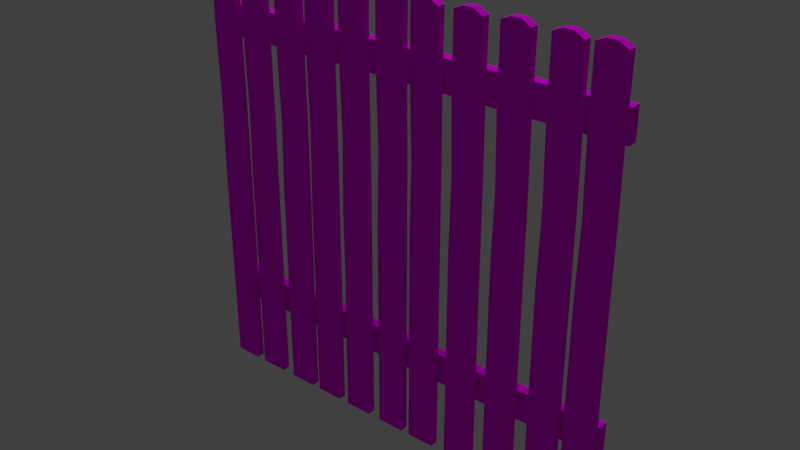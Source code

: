 # Source: Fence.blend  (saved by Blender 2.78.0; exported with 4.5.12 LTS)
import bpy
from mathutils import Matrix  # noqa: F401  (used for matrix-valued properties, if any)

bpy.ops.wm.read_factory_settings(use_empty=True)
scene = bpy.context.scene
scene.name = 'Scene'

# ---- collections
col_collection_1 = bpy.data.collections.new('Collection 1'); scene.collection.children.link(col_collection_1)

# ---- images (referenced by path relative to the original .blend; pixels are not part of the script)
import os
ASSET_DIR = os.environ.get("B2B_ASSET_DIR", "")  # directory of the original .blend (textures are referenced by path, not embedded)
HERE = os.path.dirname(os.path.abspath(__file__))  # packed textures are extracted next to this script under _unpacked/

def load_image(name, relpath, width, height, colorspace="sRGB"):
    """Load a texture the original file referenced (path relative to the .blend, or extracted next to this script)."""
    p = next((c for c in (os.path.join(HERE, relpath), os.path.join(ASSET_DIR, relpath)) if relpath and os.path.exists(c)), "")
    if p:
        img = bpy.data.images.load(p, check_existing=True)
        img.name = name
    else:  # same state as the original file: an image datablock whose file is absent (Cycles renders it pink)
        img = bpy.data.images.new(name, width, height)
        img.source = "FILE"
        img.filepath = "//" + (relpath or name)
    img.colorspace_settings.name = colorspace
    return img
img_texturescom_woodplanksclean0103_1_s_jpg = load_image('TexturesCom_WoodPlanksClean0103_1_S.jpg', 'TexturesCom_WoodPlanksClean0103_1_S.jpg', 1024, 1024, 'sRGB')

# ---- materials (node trees are filled in below, after node groups)
mat_wood_plank = bpy.data.materials.new('Wood Plank')
mat_wood_plank.alpha_threshold = 0.0
mat_wood_plank.roughness = 0.5

# ---- material node trees
mat_wood_plank.use_nodes = True; mat_wood_plank.node_tree.nodes.clear()
_N = mat_wood_plank.node_tree.nodes; _L = mat_wood_plank.node_tree.links
n0 = _N.new('ShaderNodeOutputMaterial'); n0.name = 'Material Output'; n0.location = (300, 300)
n1 = _N.new('ShaderNodeBsdfDiffuse'); n1.name = 'Diffuse BSDF'; n1.location = (10, 300)
n2 = _N.new('ShaderNodeTexImage'); n2.name = 'Image Texture'; n2.location = (-322, 340)
n2.width = 140
n2.image = img_texturescom_woodplanksclean0103_1_s_jpg
_L.new(n1.outputs[0], n0.inputs[0])
_L.new(n2.outputs[0], n1.inputs[0])
n0.is_active_output = True

# ---- world
world_world = bpy.data.worlds.new('World'); scene.world = world_world
world_world.color = (0.05088, 0.05088, 0.05088)
world_world.use_sun_shadow = False
world_world.sun_shadow_jitter_overblur = 0.0
world_world.cycles.sampling_method = 'MANUAL'

# ---- lights
light_hemi = bpy.data.lights.new('Hemi', 'SUN')
light_hemi.transmission_factor = 0.0
light_hemi.angle = 0.1993
light_hemi.energy = 1.0
light_hemi.shadow_buffer_clip_start = 0.5
light_hemi.shadow_soft_size = 0.1
light_hemi.shadow_cascade_max_distance = 1000.0

# ---- meshes
me_cube_012 = bpy.data.meshes.new('Cube.012')
me_cube_012.from_pydata([(-2.003, 0.03546, 0.2825), (-2.003, 0.03546, 0.424), (-2.003, 0.08236, 0.2825), (-2.003, 0.08236, 0.424), (-0.003097, 0.03546, 0.2825), (-0.003097, 0.03546, 0.424), (-0.003097, 0.08236, 0.2825), (-0.003097, 0.08236, 0.424), (-2.005, -0.02217, -0.02176), (-2.005, -0.02217, 1.96), (-2.005, 0.01573, -0.02176), (-2.005, 0.01573, 1.96), (-1.875, -0.02217, -0.02176), (-1.875, -0.02217, 1.954), (-1.875, 0.01573, -0.02176), (-1.875, 0.01573, 1.954), (-1.919, 0.01573, -0.02176), (-1.962, 0.01573, -0.02176), (-1.962, 0.01573, 1.978), (-1.919, 0.01573, 1.978), (-1.962, -0.02217, -0.02176), (-1.919, -0.02217, -0.02176), (-1.919, -0.02217, 1.978), (-1.962, -0.02217, 1.978), (-2.005, -0.02217, 0.3086), (-2.005, -0.02217, 0.6389), (-2.005, -0.02217, 0.9693), (-1.998, -0.02217, 1.3), (-2.005, -0.02217, 1.63), (-2.005, 0.01573, 1.63), (-1.998, 0.01573, 1.3), (-2.005, 0.01573, 0.9693), (-2.005, 0.01573, 0.6389), (-2.005, 0.01573, 0.3086), (-1.878, 0.01573, 1.625), (-1.875, 0.01573, 1.296), (-1.875, 0.01573, 0.9663), (-1.875, 0.01573, 0.6369), (-1.875, 0.01573, 0.3076), (-1.867, -0.02217, 1.625), (-1.875, -0.02217, 1.296), (-1.875, -0.02217, 0.9663), (-1.875, -0.02217, 0.6369), (-1.875, -0.02217, 0.3076), (-1.919, -0.02217, 1.645), (-1.919, -0.02217, 1.312), (-1.913, -0.02217, 0.989), (-1.919, -0.02217, 0.6449), (-1.919, -0.02217, 0.3116), (-1.962, -0.02217, 1.645), (-1.962, -0.02217, 1.312), (-1.962, -0.02217, 0.9782), (-1.962, -0.02217, 0.6449), (-1.962, -0.02217, 0.3116), (-1.962, 0.01573, 1.645), (-1.962, 0.01573, 1.312), (-1.962, 0.01573, 0.9782), (-1.962, 0.01573, 0.6449), (-1.962, 0.01573, 0.3116), (-1.919, 0.01573, 1.645), (-1.919, 0.01573, 1.312), (-1.919, 0.01573, 0.9782), (-1.919, 0.01573, 0.6449), (-1.919, 0.01573, 0.3116), (-1.828, -0.02217, -0.02176), (-1.828, -0.02217, 1.96), (-1.828, 0.01573, -0.02176), (-1.828, 0.01573, 1.96), (-1.698, -0.02217, -0.02176), (-1.698, -0.02217, 1.954), (-1.698, 0.01573, -0.02176), (-1.698, 0.01573, 1.954), (-1.742, 0.01573, -0.02176), (-1.785, 0.01573, -0.02176), (-1.785, 0.01573, 1.978), (-1.742, 0.01573, 1.978), (-1.785, -0.02217, -0.02176), (-1.742, -0.02217, -0.02176), (-1.742, -0.02217, 1.978), (-1.785, -0.02217, 1.978), (-1.828, -0.02217, 0.3086), (-1.828, -0.02217, 0.6389), (-1.828, -0.02217, 0.9693), (-1.821, -0.02217, 1.3), (-1.828, -0.02217, 1.63), (-1.828, 0.01573, 1.63), (-1.821, 0.01573, 1.3), (-1.828, 0.01573, 0.9693), (-1.828, 0.01573, 0.6389), (-1.828, 0.01573, 0.3086), (-1.701, 0.01573, 1.625), (-1.698, 0.01573, 1.296), (-1.698, 0.01573, 0.9663), (-1.698, 0.01573, 0.6369), (-1.698, 0.01573, 0.3076), (-1.701, -0.02217, 1.625), (-1.698, -0.02217, 1.296), (-1.698, -0.02217, 0.9663), (-1.698, -0.02217, 0.6369), (-1.698, -0.02217, 0.3076), (-1.742, -0.02217, 1.645), (-1.742, -0.02217, 1.312), (-1.742, -0.02217, 0.9782), (-1.742, -0.02217, 0.6449), (-1.742, -0.02217, 0.3116), (-1.785, -0.02217, 1.645), (-1.785, -0.02217, 1.312), (-1.785, -0.02217, 0.9782), (-1.785, -0.02217, 0.6449), (-1.785, -0.02217, 0.3116), (-1.785, 0.01573, 1.645), (-1.785, 0.01573, 1.312), (-1.785, 0.01573, 0.9782), (-1.785, 0.01573, 0.6449), (-1.785, 0.01573, 0.3116), (-1.742, 0.01573, 1.645), (-1.742, 0.01573, 1.312), (-1.742, 0.01573, 0.9782), (-1.742, 0.01573, 0.6449), (-1.742, 0.01573, 0.3116), (-1.63, -0.02217, -0.02176), (-1.63, -0.02217, 1.96), (-1.63, 0.01573, -0.02176), (-1.63, 0.01573, 1.96), (-1.5, -0.02217, -0.02176), (-1.5, -0.02217, 1.954), (-1.5, 0.01573, -0.02176), (-1.5, 0.01573, 1.954), (-1.543, 0.01573, -0.02176), (-1.587, 0.01573, -0.02176), (-1.587, 0.01573, 1.978), (-1.543, 0.01573, 1.978), (-1.587, -0.02217, -0.02176), (-1.543, -0.02217, -0.02176), (-1.543, -0.02217, 1.978), (-1.587, -0.02217, 1.978), (-1.63, -0.02217, 0.3086), (-1.63, -0.02217, 0.6389), (-1.63, -0.02217, 0.9693), (-1.622, -0.02217, 1.3), (-1.63, -0.02217, 1.63), (-1.63, 0.01573, 1.63), (-1.622, 0.01573, 1.3), (-1.63, 0.01573, 0.9693), (-1.63, 0.01573, 0.6389), (-1.63, 0.01573, 0.3086), (-1.503, 0.01573, 1.625), (-1.5, 0.01573, 1.296), (-1.5, 0.01573, 0.9663), (-1.5, 0.01573, 0.6369), (-1.5, 0.01573, 0.3076), (-1.503, -0.02217, 1.625), (-1.5, -0.02217, 1.296), (-1.5, -0.02217, 0.9663), (-1.5, -0.02217, 0.6369), (-1.5, -0.02217, 0.3076), (-1.543, -0.02217, 1.645), (-1.543, -0.02217, 1.312), (-1.543, -0.02217, 0.9782), (-1.543, -0.02217, 0.6449), (-1.543, -0.02217, 0.3116), (-1.587, -0.02217, 1.645), (-1.587, -0.02217, 1.312), (-1.587, -0.02217, 0.9782), (-1.587, -0.02217, 0.6449), (-1.587, -0.02217, 0.3116), (-1.587, 0.01573, 1.645), (-1.587, 0.01573, 1.312), (-1.587, 0.01573, 0.9782), (-1.587, 0.01573, 0.6449), (-1.587, 0.01573, 0.3116), (-1.543, 0.01573, 1.645), (-1.543, 0.01573, 1.312), (-1.543, 0.01573, 0.9782), (-1.543, 0.01573, 0.6449), (-1.543, 0.01573, 0.3116), (-1.458, -0.02217, -0.02176), (-1.458, -0.02217, 1.96), (-1.458, 0.01573, -0.02176), (-1.458, 0.01573, 1.96), (-1.328, -0.02217, -0.02176), (-1.328, -0.02217, 1.954), (-1.328, 0.01573, -0.02176), (-1.328, 0.01573, 1.954), (-1.372, 0.01573, -0.02176), (-1.415, 0.01573, -0.02176), (-1.415, 0.01573, 1.978), (-1.372, 0.01573, 1.978), (-1.415, -0.02217, -0.02176), (-1.372, -0.02217, -0.02176), (-1.372, -0.02217, 1.978), (-1.415, -0.02217, 1.978), (-1.458, -0.02217, 0.3086), (-1.458, -0.02217, 0.6389), (-1.458, -0.02217, 0.9693), (-1.451, -0.02217, 1.3), (-1.458, -0.02217, 1.63), (-1.458, 0.01573, 1.63), (-1.451, 0.01573, 1.3), (-1.458, 0.01573, 0.9693), (-1.458, 0.01573, 0.6389), (-1.458, 0.01573, 0.3086), (-1.331, 0.01573, 1.625), (-1.328, 0.01573, 1.296), (-1.328, 0.01573, 0.9663), (-1.328, 0.01573, 0.6369), (-1.328, 0.01573, 0.3076), (-1.331, -0.02217, 1.625), (-1.328, -0.02217, 1.296), (-1.328, -0.02217, 0.9663), (-1.328, -0.02217, 0.6369), (-1.328, -0.02217, 0.3076), (-1.372, -0.02217, 1.645), (-1.372, -0.02217, 1.312), (-1.372, -0.02217, 0.9782), (-1.372, -0.02217, 0.6449), (-1.372, -0.02217, 0.3116), (-1.415, -0.02217, 1.645), (-1.415, -0.02217, 1.312), (-1.415, -0.02217, 0.9782), (-1.415, -0.02217, 0.6449), (-1.415, -0.02217, 0.3116), (-1.415, 0.01573, 1.645), (-1.415, 0.01573, 1.312), (-1.415, 0.01573, 0.9782), (-1.415, 0.01573, 0.6449), (-1.415, 0.01573, 0.3116), (-1.372, 0.01573, 1.645), (-1.372, 0.01573, 1.312), (-1.372, 0.01573, 0.9782), (-1.372, 0.01573, 0.6449), (-1.372, 0.01573, 0.3116), (-1.276, -0.02217, -0.02176), (-1.276, -0.02217, 1.96), (-1.276, 0.01573, -0.02176), (-1.276, 0.01573, 1.96), (-1.146, -0.02217, -0.02176), (-1.146, -0.02217, 1.954), (-1.146, 0.01573, -0.02176), (-1.146, 0.01573, 1.954), (-1.189, 0.01573, -0.02176), (-1.233, 0.01573, -0.02176), (-1.233, 0.01573, 1.978), (-1.189, 0.01573, 1.978), (-1.233, -0.02217, -0.02176), (-1.189, -0.02217, -0.02176), (-1.189, -0.02217, 1.978), (-1.233, -0.02217, 1.978), (-1.276, -0.02217, 0.3086), (-1.272, -0.02217, 0.6391), (-1.276, -0.02217, 0.9693), (-1.268, -0.02217, 1.3), (-1.276, -0.02217, 1.63), (-1.276, 0.01573, 1.63), (-1.268, 0.01573, 1.3), (-1.276, 0.01573, 0.9693), (-1.276, 0.01573, 0.6389), (-1.276, 0.01573, 0.3086), (-1.149, 0.01573, 1.625), (-1.146, 0.01573, 1.296), (-1.146, 0.01573, 0.9663), (-1.146, 0.01573, 0.6369), (-1.146, 0.01573, 0.3076), (-1.149, -0.02217, 1.625), (-1.146, -0.02217, 1.296), (-1.146, -0.02217, 0.9663), (-1.15, -0.02217, 0.6372), (-1.146, -0.02217, 0.3076), (-1.189, -0.02217, 1.645), (-1.189, -0.02217, 1.312), (-1.189, -0.02217, 0.9782), (-1.191, -0.02217, 0.6447), (-1.189, -0.02217, 0.3116), (-1.233, -0.02217, 1.645), (-1.233, -0.02217, 1.312), (-1.233, -0.02217, 0.9782), (-1.231, -0.02217, 0.6447), (-1.233, -0.02217, 0.3116), (-1.233, 0.01573, 1.645), (-1.233, 0.01573, 1.312), (-1.233, 0.01573, 0.9782), (-1.233, 0.01573, 0.6449), (-1.233, 0.01573, 0.3116), (-1.189, 0.01573, 1.645), (-1.189, 0.01573, 1.312), (-1.189, 0.01573, 0.9782), (-1.189, 0.01573, 0.6449), (-1.189, 0.01573, 0.3116), (-1.083, -0.02217, -0.02176), (-1.083, -0.02217, 1.96), (-1.083, 0.01573, -0.02176), (-1.083, 0.01573, 1.96), (-0.9531, -0.02217, -0.02176), (-0.9531, -0.02217, 1.954), (-0.9531, 0.01573, -0.02176), (-0.9531, 0.01573, 1.954), (-0.9965, 0.01573, -0.02176), (-1.04, 0.01573, -0.02176), (-1.04, 0.01573, 1.978), (-0.9965, 0.01573, 1.978), (-1.04, -0.02217, -0.02176), (-0.9965, -0.02217, -0.02176), (-0.9965, -0.02217, 1.978), (-1.04, -0.02217, 1.978), (-1.083, -0.02217, 0.3086), (-1.083, -0.02217, 0.6389), (-1.083, -0.02217, 0.9693), (-1.075, -0.02217, 1.3), (-1.083, -0.02217, 1.63), (-1.083, 0.01573, 1.63), (-1.075, 0.01573, 1.3), (-1.083, 0.01573, 0.9693), (-1.083, 0.01573, 0.6389), (-1.083, 0.01573, 0.3086), (-0.9557, 0.01573, 1.625), (-0.9531, 0.01573, 1.296), (-0.9531, 0.01573, 0.9663), (-0.9531, 0.01573, 0.6369), (-0.9531, 0.01573, 0.3076), (-0.9557, -0.02217, 1.625), (-0.9531, -0.02217, 1.296), (-0.9531, -0.02217, 0.9663), (-0.9531, -0.02217, 0.6369), (-0.9531, -0.02217, 0.3076), (-0.9965, -0.02217, 1.645), (-0.9965, -0.02217, 1.312), (-0.9965, -0.02217, 0.9782), (-0.9965, -0.02217, 0.6449), (-0.9965, -0.02217, 0.3116), (-1.04, -0.02217, 1.645), (-1.04, -0.02217, 1.312), (-1.04, -0.02217, 0.9782), (-1.04, -0.02217, 0.6449), (-1.04, -0.02217, 0.3116), (-1.04, 0.01573, 1.645), (-1.04, 0.01573, 1.312), (-1.04, 0.01573, 0.9782), (-1.04, 0.01573, 0.6449), (-1.04, 0.01573, 0.3116), (-0.9965, 0.01573, 1.645), (-0.9965, 0.01573, 1.312), (-0.9965, 0.01573, 0.9782), (-0.9965, 0.01573, 0.6449), (-0.9965, 0.01573, 0.3116), (-0.1343, -0.02217, -0.02176), (-0.1343, -0.02217, 1.96), (-0.1343, 0.01573, -0.02176), (-0.1343, 0.01573, 1.96), (-0.004249, -0.02217, -0.02176), (-0.004249, -0.02217, 1.954), (-0.004249, 0.01573, -0.02176), (-0.004249, 0.01573, 1.954), (-0.0476, 0.01573, -0.02176), (-0.09095, 0.01573, -0.02176), (-0.09095, 0.01573, 1.978), (-0.0476, 0.01573, 1.978), (-0.09095, -0.02217, -0.02176), (-0.0476, -0.02217, -0.02176), (-0.0476, -0.02217, 1.978), (-0.09095, -0.02217, 1.978), (-0.1343, -0.02217, 0.3086), (-0.1343, -0.02217, 0.6389), (-0.1343, -0.02217, 0.9693), (-0.1265, -0.02217, 1.3), (-0.1343, -0.02217, 1.63), (-0.1343, 0.01573, 1.63), (-0.1265, 0.01573, 1.3), (-0.1343, 0.01573, 0.9693), (-0.1343, 0.01573, 0.6389), (-0.1343, 0.01573, 0.3086), (-0.006835, 0.01573, 1.625), (-0.004249, 0.01573, 1.296), (-0.004249, 0.01573, 0.9663), (-0.004249, 0.01573, 0.6369), (-0.004249, 0.01573, 0.3076), (-0.006835, -0.02217, 1.625), (-0.004249, -0.02217, 1.296), (-0.004249, -0.02217, 0.9663), (-0.004249, -0.02217, 0.6369), (-0.004249, -0.02217, 0.3076), (-0.0476, -0.02217, 1.645), (-0.0476, -0.02217, 1.312), (-0.0476, -0.02217, 0.9782), (-0.0476, -0.02217, 0.6449), (-0.0476, -0.02217, 0.3116), (-0.09095, -0.02217, 1.645), (-0.09095, -0.02217, 1.312), (-0.09095, -0.02217, 0.9782), (-0.09095, -0.02217, 0.6449), (-0.09095, -0.02217, 0.3116), (-0.09095, 0.01573, 1.645), (-0.09095, 0.01573, 1.312), (-0.09095, 0.01573, 0.9782), (-0.09095, 0.01573, 0.6449), (-0.09095, 0.01573, 0.3116), (-0.0476, 0.01573, 1.645), (-0.0476, 0.01573, 1.312), (-0.0476, 0.01573, 0.9782), (-0.0476, 0.01573, 0.6449), (-0.0476, 0.01573, 0.3116), (-0.3005, -0.02217, -0.02176), (-0.3005, -0.02217, 1.96), (-0.3005, 0.01573, -0.02176), (-0.3005, 0.01573, 1.96), (-0.1704, -0.02217, -0.02176), (-0.1704, -0.02217, 1.954), (-0.1704, 0.01573, -0.02176), (-0.1704, 0.01573, 1.954), (-0.2138, 0.01573, -0.02176), (-0.2571, 0.01573, -0.02176), (-0.2571, 0.01573, 1.978), (-0.2138, 0.01573, 1.978), (-0.2571, -0.02217, -0.02176), (-0.2138, -0.02217, -0.02176), (-0.2138, -0.02217, 1.978), (-0.2571, -0.02217, 1.978), (-0.3005, -0.02217, 0.3086), (-0.3005, -0.02217, 0.6389), (-0.3005, -0.02217, 0.9693), (-0.2927, -0.02217, 1.3), (-0.3005, -0.02217, 1.63), (-0.3005, 0.01573, 1.63), (-0.2927, 0.01573, 1.3), (-0.3005, 0.01573, 0.9693), (-0.3005, 0.01573, 0.6389), (-0.3005, 0.01573, 0.3086), (-0.173, 0.01573, 1.625), (-0.1704, 0.01573, 1.296), (-0.1704, 0.01573, 0.9663), (-0.1704, 0.01573, 0.6369), (-0.1704, 0.01573, 0.3076), (-0.173, -0.02217, 1.625), (-0.1704, -0.02217, 1.296), (-0.1704, -0.02217, 0.9663), (-0.1704, -0.02217, 0.6369), (-0.1704, -0.02217, 0.3076), (-0.2138, -0.02217, 1.645), (-0.2138, -0.02217, 1.312), (-0.2138, -0.02217, 0.9782), (-0.2138, -0.02217, 0.6449), (-0.2138, -0.02217, 0.3116), (-0.2571, -0.02217, 1.645), (-0.2571, -0.02217, 1.312), (-0.2571, -0.02217, 0.9782), (-0.2571, -0.02217, 0.6449), (-0.2571, -0.02217, 0.3116), (-0.2571, 0.01573, 1.645), (-0.2571, 0.01573, 1.312), (-0.2571, 0.01573, 0.9782), (-0.2571, 0.01573, 0.6449), (-0.2571, 0.01573, 0.3116), (-0.2138, 0.01573, 1.645), (-0.2138, 0.01573, 1.312), (-0.2138, 0.01573, 0.9782), (-0.2138, 0.01573, 0.6449), (-0.2138, 0.01573, 0.3116), (-0.5096, -0.02217, -0.02176), (-0.5096, -0.02217, 1.96), (-0.5096, 0.01573, -0.02176), (-0.5096, 0.01573, 1.96), (-0.3795, -0.02217, -0.02176), (-0.3795, -0.02217, 1.954), (-0.3795, 0.01573, -0.02176), (-0.3795, 0.01573, 1.954), (-0.4229, 0.01573, -0.02176), (-0.4662, 0.01573, -0.02176), (-0.4662, 0.01573, 1.978), (-0.4229, 0.01573, 1.978), (-0.4662, -0.02217, -0.02176), (-0.4229, -0.02217, -0.02176), (-0.4229, -0.02217, 1.978), (-0.4662, -0.02217, 1.978), (-0.5096, -0.02217, 0.3086), (-0.5096, -0.02217, 0.6389), (-0.5096, -0.02217, 0.9693), (-0.5018, -0.02217, 1.3), (-0.5096, -0.02217, 1.63), (-0.5096, 0.01573, 1.63), (-0.5018, 0.01573, 1.3), (-0.5096, 0.01573, 0.9693), (-0.5096, 0.01573, 0.6389), (-0.5096, 0.01573, 0.3086), (-0.3821, 0.01573, 1.625), (-0.3795, 0.01573, 1.296), (-0.3795, 0.01573, 0.9663), (-0.3795, 0.01573, 0.6369), (-0.3795, 0.01573, 0.3076), (-0.3821, -0.02217, 1.625), (-0.3795, -0.02217, 1.296), (-0.3795, -0.02217, 0.9663), (-0.3795, -0.02217, 0.6369), (-0.3795, -0.02217, 0.3076), (-0.4229, -0.02217, 1.645), (-0.4229, -0.02217, 1.312), (-0.4229, -0.02217, 0.9782), (-0.4229, -0.02217, 0.6449), (-0.4229, -0.02217, 0.3116), (-0.4662, -0.02217, 1.645), (-0.4662, -0.02217, 1.312), (-0.4662, -0.02217, 0.9782), (-0.4662, -0.02217, 0.6449), (-0.4662, -0.02217, 0.3116), (-0.4662, 0.01573, 1.645), (-0.4662, 0.01573, 1.312), (-0.4662, 0.01573, 0.9782), (-0.4662, 0.01573, 0.6449), (-0.4662, 0.01573, 0.3116), (-0.4229, 0.01573, 1.645), (-0.4229, 0.01573, 1.312), (-0.4229, 0.01573, 0.9782), (-0.4229, 0.01573, 0.6449), (-0.4229, 0.01573, 0.3116), (-0.7133, -0.02217, -0.02176), (-0.7133, -0.02217, 1.96), (-0.7133, 0.01573, -0.02176), (-0.7133, 0.01573, 1.96), (-0.5832, -0.02217, -0.02176), (-0.5832, -0.02217, 1.954), (-0.5832, 0.01573, -0.02176), (-0.5832, 0.01573, 1.954), (-0.6266, 0.01573, -0.02176), (-0.6699, 0.01573, -0.02176), (-0.6699, 0.01573, 1.978), (-0.6266, 0.01573, 1.978), (-0.6699, -0.02217, -0.02176), (-0.6266, -0.02217, -0.02176), (-0.6266, -0.02217, 1.978), (-0.6699, -0.02217, 1.978), (-0.7133, -0.02217, 0.3086), (-0.7133, -0.02217, 0.6389), (-0.7133, -0.02217, 0.9693), (-0.7055, -0.02217, 1.3), (-0.7133, -0.02217, 1.63), (-0.7133, 0.01573, 1.63), (-0.7055, 0.01573, 1.3), (-0.7133, 0.01573, 0.9693), (-0.7133, 0.01573, 0.6389), (-0.7133, 0.01573, 0.3086), (-0.5858, 0.01573, 1.625), (-0.5832, 0.01573, 1.296), (-0.5832, 0.01573, 0.9663), (-0.5832, 0.01573, 0.6369), (-0.5832, 0.01573, 0.3076), (-0.5858, -0.02217, 1.625), (-0.5832, -0.02217, 1.296), (-0.5832, -0.02217, 0.9663), (-0.5832, -0.02217, 0.6369), (-0.5832, -0.02217, 0.3076), (-0.6266, -0.02217, 1.645), (-0.6266, -0.02217, 1.312), (-0.6266, -0.02217, 0.9782), (-0.6266, -0.02217, 0.6449), (-0.6266, -0.02217, 0.3116), (-0.6699, -0.02217, 1.645), (-0.6699, -0.02217, 1.312), (-0.6699, -0.02217, 0.9782), (-0.6699, -0.02217, 0.6449), (-0.6699, -0.02217, 0.3116), (-0.6699, 0.01573, 1.645), (-0.6699, 0.01573, 1.312), (-0.6699, 0.01573, 0.9782), (-0.6699, 0.01573, 0.6449), (-0.6699, 0.01573, 0.3116), (-0.6266, 0.01573, 1.645), (-0.6266, 0.01573, 1.312), (-0.6266, 0.01573, 0.9782), (-0.6266, 0.01573, 0.6449), (-0.6266, 0.01573, 0.3116), (-2.003, 0.03546, 1.601), (-2.003, 0.03546, 1.743), (-2.003, 0.08236, 1.601), (-2.003, 0.08236, 1.743), (-0.003097, 0.03546, 1.601), (-0.003097, 0.03546, 1.743), (-0.003097, 0.08236, 1.601), (-0.003097, 0.08236, 1.743), (-0.9116, -0.02217, -0.02176), (-0.9116, -0.02217, 1.96), (-0.9116, 0.01573, -0.02176), (-0.9116, 0.01573, 1.96), (-0.7816, -0.02217, -0.02176), (-0.7816, -0.02217, 1.954), (-0.7816, 0.01573, -0.02176), (-0.7816, 0.01573, 1.954), (-0.8249, 0.01573, -0.02176), (-0.8683, 0.01573, -0.02176), (-0.8683, 0.01573, 1.978), (-0.8249, 0.01573, 1.978), (-0.8683, -0.02217, -0.02176), (-0.8249, -0.02217, -0.02176), (-0.8249, -0.02217, 1.978), (-0.8683, -0.02217, 1.978), (-0.9116, -0.02217, 0.3086), (-0.9116, -0.02217, 0.6389), (-0.9116, -0.02217, 0.9693), (-0.9039, -0.02217, 1.3), (-0.9116, -0.02217, 1.63), (-0.9116, 0.01573, 1.63), (-0.9039, 0.01573, 1.3), (-0.9116, 0.01573, 0.9693), (-0.9116, 0.01573, 0.6389), (-0.9116, 0.01573, 0.3086), (-0.7842, 0.01573, 1.625), (-0.7816, 0.01573, 1.296), (-0.7816, 0.01573, 0.9663), (-0.7816, 0.01573, 0.6369), (-0.7816, 0.01573, 0.3076), (-0.7842, -0.02217, 1.625), (-0.7816, -0.02217, 1.296), (-0.7816, -0.02217, 0.9663), (-0.7816, -0.02217, 0.6369), (-0.7816, -0.02217, 0.3076), (-0.8249, -0.02217, 1.645), (-0.8249, -0.02217, 1.312), (-0.8249, -0.02217, 0.9782), (-0.8249, -0.02217, 0.6449), (-0.8249, -0.02217, 0.3116), (-0.8683, -0.02217, 1.645), (-0.8683, -0.02217, 1.312), (-0.8683, -0.02217, 0.9782), (-0.8683, -0.02217, 0.6449), (-0.8683, -0.02217, 0.3116), (-0.8683, 0.01573, 1.645), (-0.8683, 0.01573, 1.312), (-0.8683, 0.01573, 0.9782), (-0.8683, 0.01573, 0.6449), (-0.8683, 0.01573, 0.3116), (-0.8249, 0.01573, 1.645), (-0.8249, 0.01573, 1.312), (-0.8249, 0.01573, 0.9782), (-0.8249, 0.01573, 0.6449), (-0.8249, 0.01573, 0.3116)], [], [(0, 1, 3, 2), (2, 3, 7, 6), (6, 7, 5, 4), (4, 5, 1, 0), (2, 6, 4, 0), (7, 3, 1, 5), (28, 9, 11, 29), (59, 19, 15, 34), (34, 15, 13, 39), (49, 23, 9, 28), (16, 14, 12, 21), (18, 11, 9, 23), (15, 19, 22, 13), (19, 18, 23, 22), (10, 17, 20, 8), (17, 16, 21, 20), (39, 13, 22, 44), (44, 22, 23, 49), (29, 11, 18, 54), (54, 18, 19, 59), (17, 58, 63, 16), (58, 57, 62, 63), (57, 56, 61, 62), (56, 55, 60, 61), (55, 54, 59, 60), (10, 33, 58, 17), (33, 32, 57, 58), (32, 31, 56, 57), (31, 30, 55, 56), (30, 29, 54, 55), (21, 48, 53, 20), (48, 47, 52, 53), (47, 46, 51, 52), (46, 45, 50, 51), (45, 44, 49, 50), (12, 43, 48, 21), (43, 42, 47, 48), (42, 41, 46, 47), (41, 40, 45, 46), (40, 39, 44, 45), (20, 53, 24, 8), (53, 52, 25, 24), (52, 51, 26, 25), (51, 50, 27, 26), (50, 49, 28, 27), (14, 38, 43, 12), (38, 37, 42, 43), (37, 36, 41, 42), (36, 35, 40, 41), (35, 34, 39, 40), (16, 63, 38, 14), (63, 62, 37, 38), (62, 61, 36, 37), (61, 60, 35, 36), (60, 59, 34, 35), (8, 24, 33, 10), (24, 25, 32, 33), (25, 26, 31, 32), (26, 27, 30, 31), (27, 28, 29, 30), (84, 65, 67, 85), (115, 75, 71, 90), (90, 71, 69, 95), (105, 79, 65, 84), (72, 70, 68, 77), (74, 67, 65, 79), (71, 75, 78, 69), (75, 74, 79, 78), (66, 73, 76, 64), (73, 72, 77, 76), (95, 69, 78, 100), (100, 78, 79, 105), (85, 67, 74, 110), (110, 74, 75, 115), (73, 114, 119, 72), (114, 113, 118, 119), (113, 112, 117, 118), (112, 111, 116, 117), (111, 110, 115, 116), (66, 89, 114, 73), (89, 88, 113, 114), (88, 87, 112, 113), (87, 86, 111, 112), (86, 85, 110, 111), (77, 104, 109, 76), (104, 103, 108, 109), (103, 102, 107, 108), (102, 101, 106, 107), (101, 100, 105, 106), (68, 99, 104, 77), (99, 98, 103, 104), (98, 97, 102, 103), (97, 96, 101, 102), (96, 95, 100, 101), (76, 109, 80, 64), (109, 108, 81, 80), (108, 107, 82, 81), (107, 106, 83, 82), (106, 105, 84, 83), (70, 94, 99, 68), (94, 93, 98, 99), (93, 92, 97, 98), (92, 91, 96, 97), (91, 90, 95, 96), (72, 119, 94, 70), (119, 118, 93, 94), (118, 117, 92, 93), (117, 116, 91, 92), (116, 115, 90, 91), (64, 80, 89, 66), (80, 81, 88, 89), (81, 82, 87, 88), (82, 83, 86, 87), (83, 84, 85, 86), (140, 121, 123, 141), (171, 131, 127, 146), (146, 127, 125, 151), (161, 135, 121, 140), (128, 126, 124, 133), (130, 123, 121, 135), (127, 131, 134, 125), (131, 130, 135, 134), (122, 129, 132, 120), (129, 128, 133, 132), (151, 125, 134, 156), (156, 134, 135, 161), (141, 123, 130, 166), (166, 130, 131, 171), (129, 170, 175, 128), (170, 169, 174, 175), (169, 168, 173, 174), (168, 167, 172, 173), (167, 166, 171, 172), (122, 145, 170, 129), (145, 144, 169, 170), (144, 143, 168, 169), (143, 142, 167, 168), (142, 141, 166, 167), (133, 160, 165, 132), (160, 159, 164, 165), (159, 158, 163, 164), (158, 157, 162, 163), (157, 156, 161, 162), (124, 155, 160, 133), (155, 154, 159, 160), (154, 153, 158, 159), (153, 152, 157, 158), (152, 151, 156, 157), (132, 165, 136, 120), (165, 164, 137, 136), (164, 163, 138, 137), (163, 162, 139, 138), (162, 161, 140, 139), (126, 150, 155, 124), (150, 149, 154, 155), (149, 148, 153, 154), (148, 147, 152, 153), (147, 146, 151, 152), (128, 175, 150, 126), (175, 174, 149, 150), (174, 173, 148, 149), (173, 172, 147, 148), (172, 171, 146, 147), (120, 136, 145, 122), (136, 137, 144, 145), (137, 138, 143, 144), (138, 139, 142, 143), (139, 140, 141, 142), (196, 177, 179, 197), (227, 187, 183, 202), (202, 183, 181, 207), (217, 191, 177, 196), (184, 182, 180, 189), (186, 179, 177, 191), (183, 187, 190, 181), (187, 186, 191, 190), (178, 185, 188, 176), (185, 184, 189, 188), (207, 181, 190, 212), (212, 190, 191, 217), (197, 179, 186, 222), (222, 186, 187, 227), (185, 226, 231, 184), (226, 225, 230, 231), (225, 224, 229, 230), (224, 223, 228, 229), (223, 222, 227, 228), (178, 201, 226, 185), (201, 200, 225, 226), (200, 199, 224, 225), (199, 198, 223, 224), (198, 197, 222, 223), (189, 216, 221, 188), (216, 215, 220, 221), (215, 214, 219, 220), (214, 213, 218, 219), (213, 212, 217, 218), (180, 211, 216, 189), (211, 210, 215, 216), (210, 209, 214, 215), (209, 208, 213, 214), (208, 207, 212, 213), (188, 221, 192, 176), (221, 220, 193, 192), (220, 219, 194, 193), (219, 218, 195, 194), (218, 217, 196, 195), (182, 206, 211, 180), (206, 205, 210, 211), (205, 204, 209, 210), (204, 203, 208, 209), (203, 202, 207, 208), (184, 231, 206, 182), (231, 230, 205, 206), (230, 229, 204, 205), (229, 228, 203, 204), (228, 227, 202, 203), (176, 192, 201, 178), (192, 193, 200, 201), (193, 194, 199, 200), (194, 195, 198, 199), (195, 196, 197, 198), (252, 233, 235, 253), (283, 243, 239, 258), (258, 239, 237, 263), (273, 247, 233, 252), (240, 238, 236, 245), (242, 235, 233, 247), (239, 243, 246, 237), (243, 242, 247, 246), (234, 241, 244, 232), (241, 240, 245, 244), (263, 237, 246, 268), (268, 246, 247, 273), (253, 235, 242, 278), (278, 242, 243, 283), (241, 282, 287, 240), (282, 281, 286, 287), (281, 280, 285, 286), (280, 279, 284, 285), (279, 278, 283, 284), (234, 257, 282, 241), (257, 256, 281, 282), (256, 255, 280, 281), (255, 254, 279, 280), (254, 253, 278, 279), (245, 272, 277, 244), (272, 271, 276, 277), (271, 270, 275, 276), (270, 269, 274, 275), (269, 268, 273, 274), (236, 267, 272, 245), (267, 266, 271, 272), (266, 265, 270, 271), (265, 264, 269, 270), (264, 263, 268, 269), (244, 277, 248, 232), (277, 276, 249, 248), (276, 275, 250, 249), (275, 274, 251, 250), (274, 273, 252, 251), (238, 262, 267, 236), (262, 261, 266, 267), (261, 260, 265, 266), (260, 259, 264, 265), (259, 258, 263, 264), (240, 287, 262, 238), (287, 286, 261, 262), (286, 285, 260, 261), (285, 284, 259, 260), (284, 283, 258, 259), (232, 248, 257, 234), (248, 249, 256, 257), (249, 250, 255, 256), (250, 251, 254, 255), (251, 252, 253, 254), (308, 289, 291, 309), (339, 299, 295, 314), (314, 295, 293, 319), (329, 303, 289, 308), (296, 294, 292, 301), (298, 291, 289, 303), (295, 299, 302, 293), (299, 298, 303, 302), (290, 297, 300, 288), (297, 296, 301, 300), (319, 293, 302, 324), (324, 302, 303, 329), (309, 291, 298, 334), (334, 298, 299, 339), (297, 338, 343, 296), (338, 337, 342, 343), (337, 336, 341, 342), (336, 335, 340, 341), (335, 334, 339, 340), (290, 313, 338, 297), (313, 312, 337, 338), (312, 311, 336, 337), (311, 310, 335, 336), (310, 309, 334, 335), (301, 328, 333, 300), (328, 327, 332, 333), (327, 326, 331, 332), (326, 325, 330, 331), (325, 324, 329, 330), (292, 323, 328, 301), (323, 322, 327, 328), (322, 321, 326, 327), (321, 320, 325, 326), (320, 319, 324, 325), (300, 333, 304, 288), (333, 332, 305, 304), (332, 331, 306, 305), (331, 330, 307, 306), (330, 329, 308, 307), (294, 318, 323, 292), (318, 317, 322, 323), (317, 316, 321, 322), (316, 315, 320, 321), (315, 314, 319, 320), (296, 343, 318, 294), (343, 342, 317, 318), (342, 341, 316, 317), (341, 340, 315, 316), (340, 339, 314, 315), (288, 304, 313, 290), (304, 305, 312, 313), (305, 306, 311, 312), (306, 307, 310, 311), (307, 308, 309, 310), (364, 345, 347, 365), (395, 355, 351, 370), (370, 351, 349, 375), (385, 359, 345, 364), (352, 350, 348, 357), (354, 347, 345, 359), (351, 355, 358, 349), (355, 354, 359, 358), (346, 353, 356, 344), (353, 352, 357, 356), (375, 349, 358, 380), (380, 358, 359, 385), (365, 347, 354, 390), (390, 354, 355, 395), (353, 394, 399, 352), (394, 393, 398, 399), (393, 392, 397, 398), (392, 391, 396, 397), (391, 390, 395, 396), (346, 369, 394, 353), (369, 368, 393, 394), (368, 367, 392, 393), (367, 366, 391, 392), (366, 365, 390, 391), (357, 384, 389, 356), (384, 383, 388, 389), (383, 382, 387, 388), (382, 381, 386, 387), (381, 380, 385, 386), (348, 379, 384, 357), (379, 378, 383, 384), (378, 377, 382, 383), (377, 376, 381, 382), (376, 375, 380, 381), (356, 389, 360, 344), (389, 388, 361, 360), (388, 387, 362, 361), (387, 386, 363, 362), (386, 385, 364, 363), (350, 374, 379, 348), (374, 373, 378, 379), (373, 372, 377, 378), (372, 371, 376, 377), (371, 370, 375, 376), (352, 399, 374, 350), (399, 398, 373, 374), (398, 397, 372, 373), (397, 396, 371, 372), (396, 395, 370, 371), (344, 360, 369, 346), (360, 361, 368, 369), (361, 362, 367, 368), (362, 363, 366, 367), (363, 364, 365, 366), (420, 401, 403, 421), (451, 411, 407, 426), (426, 407, 405, 431), (441, 415, 401, 420), (408, 406, 404, 413), (410, 403, 401, 415), (407, 411, 414, 405), (411, 410, 415, 414), (402, 409, 412, 400), (409, 408, 413, 412), (431, 405, 414, 436), (436, 414, 415, 441), (421, 403, 410, 446), (446, 410, 411, 451), (409, 450, 455, 408), (450, 449, 454, 455), (449, 448, 453, 454), (448, 447, 452, 453), (447, 446, 451, 452), (402, 425, 450, 409), (425, 424, 449, 450), (424, 423, 448, 449), (423, 422, 447, 448), (422, 421, 446, 447), (413, 440, 445, 412), (440, 439, 444, 445), (439, 438, 443, 444), (438, 437, 442, 443), (437, 436, 441, 442), (404, 435, 440, 413), (435, 434, 439, 440), (434, 433, 438, 439), (433, 432, 437, 438), (432, 431, 436, 437), (412, 445, 416, 400), (445, 444, 417, 416), (444, 443, 418, 417), (443, 442, 419, 418), (442, 441, 420, 419), (406, 430, 435, 404), (430, 429, 434, 435), (429, 428, 433, 434), (428, 427, 432, 433), (427, 426, 431, 432), (408, 455, 430, 406), (455, 454, 429, 430), (454, 453, 428, 429), (453, 452, 427, 428), (452, 451, 426, 427), (400, 416, 425, 402), (416, 417, 424, 425), (417, 418, 423, 424), (418, 419, 422, 423), (419, 420, 421, 422), (476, 457, 459, 477), (507, 467, 463, 482), (482, 463, 461, 487), (497, 471, 457, 476), (464, 462, 460, 469), (466, 459, 457, 471), (463, 467, 470, 461), (467, 466, 471, 470), (458, 465, 468, 456), (465, 464, 469, 468), (487, 461, 470, 492), (492, 470, 471, 497), (477, 459, 466, 502), (502, 466, 467, 507), (465, 506, 511, 464), (506, 505, 510, 511), (505, 504, 509, 510), (504, 503, 508, 509), (503, 502, 507, 508), (458, 481, 506, 465), (481, 480, 505, 506), (480, 479, 504, 505), (479, 478, 503, 504), (478, 477, 502, 503), (469, 496, 501, 468), (496, 495, 500, 501), (495, 494, 499, 500), (494, 493, 498, 499), (493, 492, 497, 498), (460, 491, 496, 469), (491, 490, 495, 496), (490, 489, 494, 495), (489, 488, 493, 494), (488, 487, 492, 493), (468, 501, 472, 456), (501, 500, 473, 472), (500, 499, 474, 473), (499, 498, 475, 474), (498, 497, 476, 475), (462, 486, 491, 460), (486, 485, 490, 491), (485, 484, 489, 490), (484, 483, 488, 489), (483, 482, 487, 488), (464, 511, 486, 462), (511, 510, 485, 486), (510, 509, 484, 485), (509, 508, 483, 484), (508, 507, 482, 483), (456, 472, 481, 458), (472, 473, 480, 481), (473, 474, 479, 480), (474, 475, 478, 479), (475, 476, 477, 478), (532, 513, 515, 533), (563, 523, 519, 538), (538, 519, 517, 543), (553, 527, 513, 532), (520, 518, 516, 525), (522, 515, 513, 527), (519, 523, 526, 517), (523, 522, 527, 526), (514, 521, 524, 512), (521, 520, 525, 524), (543, 517, 526, 548), (548, 526, 527, 553), (533, 515, 522, 558), (558, 522, 523, 563), (521, 562, 567, 520), (562, 561, 566, 567), (561, 560, 565, 566), (560, 559, 564, 565), (559, 558, 563, 564), (514, 537, 562, 521), (537, 536, 561, 562), (536, 535, 560, 561), (535, 534, 559, 560), (534, 533, 558, 559), (525, 552, 557, 524), (552, 551, 556, 557), (551, 550, 555, 556), (550, 549, 554, 555), (549, 548, 553, 554), (516, 547, 552, 525), (547, 546, 551, 552), (546, 545, 550, 551), (545, 544, 549, 550), (544, 543, 548, 549), (524, 557, 528, 512), (557, 556, 529, 528), (556, 555, 530, 529), (555, 554, 531, 530), (554, 553, 532, 531), (518, 542, 547, 516), (542, 541, 546, 547), (541, 540, 545, 546), (540, 539, 544, 545), (539, 538, 543, 544), (520, 567, 542, 518), (567, 566, 541, 542), (566, 565, 540, 541), (565, 564, 539, 540), (564, 563, 538, 539), (512, 528, 537, 514), (528, 529, 536, 537), (529, 530, 535, 536), (530, 531, 534, 535), (531, 532, 533, 534), (568, 569, 571, 570), (570, 571, 575, 574), (574, 575, 573, 572), (572, 573, 569, 568), (570, 574, 572, 568), (575, 571, 569, 573), (596, 577, 579, 597), (627, 587, 583, 602), (602, 583, 581, 607), (617, 591, 577, 596), (584, 582, 580, 589), (586, 579, 577, 591), (583, 587, 590, 581), (587, 586, 591, 590), (578, 585, 588, 576), (585, 584, 589, 588), (607, 581, 590, 612), (612, 590, 591, 617), (597, 579, 586, 622), (622, 586, 587, 627), (585, 626, 631, 584), (626, 625, 630, 631), (625, 624, 629, 630), (624, 623, 628, 629), (623, 622, 627, 628), (578, 601, 626, 585), (601, 600, 625, 626), (600, 599, 624, 625), (599, 598, 623, 624), (598, 597, 622, 623), (589, 616, 621, 588), (616, 615, 620, 621), (615, 614, 619, 620), (614, 613, 618, 619), (613, 612, 617, 618), (580, 611, 616, 589), (611, 610, 615, 616), (610, 609, 614, 615), (609, 608, 613, 614), (608, 607, 612, 613), (588, 621, 592, 576), (621, 620, 593, 592), (620, 619, 594, 593), (619, 618, 595, 594), (618, 617, 596, 595), (582, 606, 611, 580), (606, 605, 610, 611), (605, 604, 609, 610), (604, 603, 608, 609), (603, 602, 607, 608), (584, 631, 606, 582), (631, 630, 605, 606), (630, 629, 604, 605), (629, 628, 603, 604), (628, 627, 602, 603), (576, 592, 601, 578), (592, 593, 600, 601), (593, 594, 599, 600), (594, 595, 598, 599), (595, 596, 597, 598)])
_uv = me_cube_012.uv_layers.new(name='UVMap')
_uv.uv.foreach_set('vector', [0.5596, 0.5718, 0.5696, 0.5719, 0.5693, 0.5939, 0.5593, 0.5938, 0.4288, 0.5263, 0.4297, 0.4599, 0.5712, 0.4615, 0.5702, 0.5279, 0.5496, 0.5717, 0.5596, 0.5718, 0.5593, 0.5938, 0.5492, 0.5937, 0.5722, 0.3952, 0.5712, 0.4615, 0.4297, 0.4599, 0.4307, 0.3935, 0.4284, 0.5483, 0.5699, 0.5499, 0.5696, 0.5719, 0.4281, 0.5703, 0.5699, 0.5499, 0.4284, 0.5483, 0.4288, 0.5263, 0.5702, 0.5279, 0.6874, 0.482, 0.6093, 0.482, 0.6093, 0.473, 0.6874, 0.473, 0.264, 0.2414, 0.3131, 0.2429, 0.3094, 0.2592, 0.2608, 0.2568, 0.4984, 0.473, 0.5762, 0.473, 0.5762, 0.482, 0.4984, 0.482, 0.1321, 0.6888, 0.08296, 0.6891, 0.08557, 0.6726, 0.1342, 0.6723, 0.09871, 0.473, 0.109, 0.473, 0.109, 0.482, 0.09871, 0.482, 0.5982, 0.473, 0.6093, 0.473, 0.6093, 0.482, 0.5982, 0.482, 0.5762, 0.473, 0.5879, 0.473, 0.5879, 0.482, 0.5762, 0.482, 0.5879, 0.473, 0.5982, 0.473, 0.5982, 0.482, 0.5879, 0.482, 0.07821, 0.473, 0.08846, 0.473, 0.08846, 0.482, 0.07821, 0.482, 0.08846, 0.473, 0.09871, 0.473, 0.09871, 0.482, 0.08846, 0.482, 0.1351, 0.7207, 0.08656, 0.7219, 0.083, 0.7055, 0.1321, 0.7053, 0.1321, 0.7053, 0.083, 0.7055, 0.08296, 0.6891, 0.1321, 0.6888, 0.2621, 0.2084, 0.3108, 0.2099, 0.3133, 0.2264, 0.2642, 0.225, 0.2642, 0.225, 0.3133, 0.2264, 0.3131, 0.2429, 0.264, 0.2414, 0.01864, 0.2177, 0.06775, 0.2192, 0.06756, 0.2356, 0.01846, 0.2342, 0.06775, 0.2192, 0.1168, 0.2206, 0.1167, 0.2371, 0.06756, 0.2356, 0.1168, 0.2206, 0.1659, 0.2221, 0.1658, 0.2385, 0.1167, 0.2371, 0.1659, 0.2221, 0.215, 0.2235, 0.2149, 0.24, 0.1658, 0.2385, 0.215, 0.2235, 0.2642, 0.225, 0.264, 0.2414, 0.2149, 0.24, 0.01883, 0.2013, 0.06749, 0.2027, 0.06775, 0.2192, 0.01864, 0.2177, 0.06749, 0.2027, 0.1162, 0.2041, 0.1168, 0.2206, 0.06775, 0.2192, 0.1162, 0.2041, 0.1648, 0.2056, 0.1659, 0.2221, 0.1168, 0.2206, 0.1648, 0.2056, 0.2134, 0.21, 0.215, 0.2235, 0.1659, 0.2221, 0.2134, 0.21, 0.2621, 0.2084, 0.2642, 0.225, 0.215, 0.2235, 0.3777, 0.704, 0.3285, 0.7042, 0.3285, 0.6878, 0.3776, 0.6875, 0.3285, 0.7042, 0.2794, 0.7045, 0.2794, 0.688, 0.3285, 0.6878, 0.2794, 0.7045, 0.2303, 0.7047, 0.2303, 0.6883, 0.2794, 0.688, 0.2303, 0.7047, 0.1812, 0.705, 0.1812, 0.6885, 0.2303, 0.6883, 0.1812, 0.705, 0.1321, 0.7053, 0.1321, 0.6888, 0.1812, 0.6885, 0.3777, 0.7204, 0.3292, 0.7207, 0.3285, 0.7042, 0.3777, 0.704, 0.3292, 0.7207, 0.2806, 0.7209, 0.2794, 0.7045, 0.3285, 0.7042, 0.2806, 0.7209, 0.2321, 0.7212, 0.2303, 0.7047, 0.2794, 0.7045, 0.2321, 0.7212, 0.1836, 0.7214, 0.1812, 0.705, 0.2303, 0.7047, 0.1836, 0.7214, 0.1351, 0.7207, 0.1321, 0.7053, 0.1812, 0.705, 0.3776, 0.6875, 0.3285, 0.6878, 0.3289, 0.6713, 0.3776, 0.6711, 0.3285, 0.6878, 0.2794, 0.688, 0.2802, 0.6716, 0.3289, 0.6713, 0.2794, 0.688, 0.2303, 0.6883, 0.2316, 0.6718, 0.2802, 0.6716, 0.2303, 0.6883, 0.1812, 0.6885, 0.1829, 0.675, 0.2316, 0.6718, 0.1812, 0.6885, 0.1321, 0.6888, 0.1342, 0.6723, 0.1829, 0.675, 0.109, 0.473, 0.1868, 0.473, 0.1868, 0.482, 0.109, 0.482, 0.1868, 0.473, 0.2647, 0.473, 0.2647, 0.482, 0.1868, 0.482, 0.2647, 0.473, 0.3426, 0.473, 0.3426, 0.482, 0.2647, 0.482, 0.3426, 0.473, 0.4205, 0.473, 0.4205, 0.482, 0.3426, 0.482, 0.4205, 0.473, 0.4984, 0.473, 0.4984, 0.482, 0.4205, 0.482, 0.01846, 0.2342, 0.06756, 0.2356, 0.06678, 0.2521, 0.01827, 0.2506, 0.06756, 0.2356, 0.1167, 0.2371, 0.1153, 0.2535, 0.06678, 0.2521, 0.1167, 0.2371, 0.1658, 0.2385, 0.1638, 0.2549, 0.1153, 0.2535, 0.1658, 0.2385, 0.2149, 0.24, 0.2123, 0.2563, 0.1638, 0.2549, 0.2149, 0.24, 0.264, 0.2414, 0.2608, 0.2568, 0.2123, 0.2563, 0.07821, 0.482, 9.771e-05, 0.482, 9.776e-05, 0.473, 0.07821, 0.473, 0.9999, 0.482, 0.9218, 0.482, 0.9218, 0.473, 0.9999, 0.473, 0.9218, 0.482, 0.8437, 0.482, 0.8437, 0.473, 0.9218, 0.473, 0.8437, 0.482, 0.7655, 0.482, 0.7655, 0.473, 0.8437, 0.473, 0.7655, 0.482, 0.6874, 0.482, 0.6874, 0.473, 0.7655, 0.473, 0.6874, 0.482, 0.6093, 0.482, 0.6093, 0.473, 0.6874, 0.473, 0.264, 0.2414, 0.3131, 0.2429, 0.3094, 0.2592, 0.2608, 0.2568, 0.4984, 0.473, 0.5762, 0.473, 0.5762, 0.482, 0.4984, 0.482, 0.1321, 0.6888, 0.08296, 0.6891, 0.08557, 0.6726, 0.1342, 0.6723, 0.09871, 0.473, 0.109, 0.473, 0.109, 0.482, 0.09871, 0.482, 0.5982, 0.473, 0.6093, 0.473, 0.6093, 0.482, 0.5982, 0.482, 0.5762, 0.473, 0.5879, 0.473, 0.5879, 0.482, 0.5762, 0.482, 0.5879, 0.473, 0.5982, 0.473, 0.5982, 0.482, 0.5879, 0.482, 0.07821, 0.473, 0.08846, 0.473, 0.08846, 0.482, 0.07821, 0.482, 0.08846, 0.473, 0.09871, 0.473, 0.09871, 0.482, 0.08846, 0.482, 0.1351, 0.7207, 0.08656, 0.7219, 0.083, 0.7055, 0.1321, 0.7053, 0.1321, 0.7053, 0.083, 0.7055, 0.08296, 0.6891, 0.1321, 0.6888, 0.2621, 0.2084, 0.3108, 0.2099, 0.3133, 0.2264, 0.2642, 0.225, 0.2642, 0.225, 0.3133, 0.2264, 0.3131, 0.2429, 0.264, 0.2414, 0.01864, 0.2177, 0.06775, 0.2192, 0.06756, 0.2356, 0.01846, 0.2342, 0.06775, 0.2192, 0.1168, 0.2206, 0.1167, 0.2371, 0.06756, 0.2356, 0.1168, 0.2206, 0.1659, 0.2221, 0.1658, 0.2385, 0.1167, 0.2371, 0.1659, 0.2221, 0.215, 0.2235, 0.2149, 0.24, 0.1658, 0.2385, 0.215, 0.2235, 0.2642, 0.225, 0.264, 0.2414, 0.2149, 0.24, 0.01883, 0.2013, 0.06749, 0.2027, 0.06775, 0.2192, 0.01864, 0.2177, 0.06749, 0.2027, 0.1162, 0.2041, 0.1168, 0.2206, 0.06775, 0.2192, 0.1162, 0.2041, 0.1648, 0.2056, 0.1659, 0.2221, 0.1168, 0.2206, 0.1648, 0.2056, 0.2134, 0.21, 0.215, 0.2235, 0.1659, 0.2221, 0.2134, 0.21, 0.2621, 0.2084, 0.2642, 0.225, 0.215, 0.2235, 0.3777, 0.704, 0.3285, 0.7042, 0.3285, 0.6878, 0.3776, 0.6875, 0.3285, 0.7042, 0.2794, 0.7045, 0.2794, 0.688, 0.3285, 0.6878, 0.2794, 0.7045, 0.2303, 0.7047, 0.2303, 0.6883, 0.2794, 0.688, 0.2303, 0.7047, 0.1812, 0.705, 0.1812, 0.6885, 0.2303, 0.6883, 0.1812, 0.705, 0.1321, 0.7053, 0.1321, 0.6888, 0.1812, 0.6885, 0.3777, 0.7204, 0.3292, 0.7207, 0.3285, 0.7042, 0.3777, 0.704, 0.3292, 0.7207, 0.2806, 0.7209, 0.2794, 0.7045, 0.3285, 0.7042, 0.2806, 0.7209, 0.2321, 0.7212, 0.2303, 0.7047, 0.2794, 0.7045, 0.2321, 0.7212, 0.1836, 0.7214, 0.1812, 0.705, 0.2303, 0.7047, 0.1836, 0.7214, 0.1351, 0.7207, 0.1321, 0.7053, 0.1812, 0.705, 0.3776, 0.6875, 0.3285, 0.6878, 0.3289, 0.6713, 0.3776, 0.6711, 0.3285, 0.6878, 0.2794, 0.688, 0.2802, 0.6716, 0.3289, 0.6713, 0.2794, 0.688, 0.2303, 0.6883, 0.2316, 0.6718, 0.2802, 0.6716, 0.2303, 0.6883, 0.1812, 0.6885, 0.1829, 0.675, 0.2316, 0.6718, 0.1812, 0.6885, 0.1321, 0.6888, 0.1342, 0.6723, 0.1829, 0.675, 0.109, 0.473, 0.1868, 0.473, 0.1868, 0.482, 0.109, 0.482, 0.1868, 0.473, 0.2647, 0.473, 0.2647, 0.482, 0.1868, 0.482, 0.2647, 0.473, 0.3426, 0.473, 0.3426, 0.482, 0.2647, 0.482, 0.3426, 0.473, 0.4205, 0.473, 0.4205, 0.482, 0.3426, 0.482, 0.4205, 0.473, 0.4984, 0.473, 0.4984, 0.482, 0.4205, 0.482, 0.01846, 0.2342, 0.06756, 0.2356, 0.06678, 0.2521, 0.01827, 0.2506, 0.06756, 0.2356, 0.1167, 0.2371, 0.1153, 0.2535, 0.06678, 0.2521, 0.1167, 0.2371, 0.1658, 0.2385, 0.1638, 0.2549, 0.1153, 0.2535, 0.1658, 0.2385, 0.2149, 0.24, 0.2123, 0.2563, 0.1638, 0.2549, 0.2149, 0.24, 0.264, 0.2414, 0.2608, 0.2568, 0.2123, 0.2563, 0.07821, 0.482, 9.771e-05, 0.482, 9.776e-05, 0.473, 0.07821, 0.473, 0.9999, 0.482, 0.9218, 0.482, 0.9218, 0.473, 0.9999, 0.473, 0.9218, 0.482, 0.8437, 0.482, 0.8437, 0.473, 0.9218, 0.473, 0.8437, 0.482, 0.7655, 0.482, 0.7655, 0.473, 0.8437, 0.473, 0.7655, 0.482, 0.6874, 0.482, 0.6874, 0.473, 0.7655, 0.473, 0.6874, 0.482, 0.6093, 0.482, 0.6093, 0.473, 0.6874, 0.473, 0.264, 0.2414, 0.3131, 0.2429, 0.3094, 0.2592, 0.2608, 0.2568, 0.4984, 0.473, 0.5762, 0.473, 0.5762, 0.482, 0.4984, 0.482, 0.1321, 0.6888, 0.08296, 0.6891, 0.08557, 0.6726, 0.1342, 0.6723, 0.09871, 0.473, 0.109, 0.473, 0.109, 0.482, 0.09871, 0.482, 0.5982, 0.473, 0.6093, 0.473, 0.6093, 0.482, 0.5982, 0.482, 0.5762, 0.473, 0.5879, 0.473, 0.5879, 0.482, 0.5762, 0.482, 0.5879, 0.473, 0.5982, 0.473, 0.5982, 0.482, 0.5879, 0.482, 0.07821, 0.473, 0.08846, 0.473, 0.08846, 0.482, 0.07821, 0.482, 0.08846, 0.473, 0.09871, 0.473, 0.09871, 0.482, 0.08846, 0.482, 0.1351, 0.7207, 0.08656, 0.7219, 0.083, 0.7055, 0.1321, 0.7053, 0.1321, 0.7053, 0.083, 0.7055, 0.08296, 0.6891, 0.1321, 0.6888, 0.2621, 0.2084, 0.3108, 0.2099, 0.3133, 0.2264, 0.2642, 0.225, 0.2642, 0.225, 0.3133, 0.2264, 0.3131, 0.2429, 0.264, 0.2414, 0.01864, 0.2177, 0.06775, 0.2192, 0.06756, 0.2356, 0.01846, 0.2342, 0.06775, 0.2192, 0.1168, 0.2206, 0.1167, 0.2371, 0.06756, 0.2356, 0.1168, 0.2206, 0.1659, 0.2221, 0.1658, 0.2385, 0.1167, 0.2371, 0.1659, 0.2221, 0.215, 0.2235, 0.2149, 0.24, 0.1658, 0.2385, 0.215, 0.2235, 0.2642, 0.225, 0.264, 0.2414, 0.2149, 0.24, 0.01883, 0.2013, 0.06749, 0.2027, 0.06775, 0.2192, 0.01864, 0.2177, 0.06749, 0.2027, 0.1162, 0.2041, 0.1168, 0.2206, 0.06775, 0.2192, 0.1162, 0.2041, 0.1648, 0.2056, 0.1659, 0.2221, 0.1168, 0.2206, 0.1648, 0.2056, 0.2134, 0.21, 0.215, 0.2235, 0.1659, 0.2221, 0.2134, 0.21, 0.2621, 0.2084, 0.2642, 0.225, 0.215, 0.2235, 0.3777, 0.704, 0.3285, 0.7042, 0.3285, 0.6878, 0.3776, 0.6875, 0.3285, 0.7042, 0.2794, 0.7045, 0.2794, 0.688, 0.3285, 0.6878, 0.2794, 0.7045, 0.2303, 0.7047, 0.2303, 0.6883, 0.2794, 0.688, 0.2303, 0.7047, 0.1812, 0.705, 0.1812, 0.6885, 0.2303, 0.6883, 0.1812, 0.705, 0.1321, 0.7053, 0.1321, 0.6888, 0.1812, 0.6885, 0.3777, 0.7204, 0.3292, 0.7207, 0.3285, 0.7042, 0.3777, 0.704, 0.3292, 0.7207, 0.2806, 0.7209, 0.2794, 0.7045, 0.3285, 0.7042, 0.2806, 0.7209, 0.2321, 0.7212, 0.2303, 0.7047, 0.2794, 0.7045, 0.2321, 0.7212, 0.1836, 0.7214, 0.1812, 0.705, 0.2303, 0.7047, 0.1836, 0.7214, 0.1351, 0.7207, 0.1321, 0.7053, 0.1812, 0.705, 0.3776, 0.6875, 0.3285, 0.6878, 0.3289, 0.6713, 0.3776, 0.6711, 0.3285, 0.6878, 0.2794, 0.688, 0.2802, 0.6716, 0.3289, 0.6713, 0.2794, 0.688, 0.2303, 0.6883, 0.2316, 0.6718, 0.2802, 0.6716, 0.2303, 0.6883, 0.1812, 0.6885, 0.1829, 0.675, 0.2316, 0.6718, 0.1812, 0.6885, 0.1321, 0.6888, 0.1342, 0.6723, 0.1829, 0.675, 0.109, 0.473, 0.1868, 0.473, 0.1868, 0.482, 0.109, 0.482, 0.1868, 0.473, 0.2647, 0.473, 0.2647, 0.482, 0.1868, 0.482, 0.2647, 0.473, 0.3426, 0.473, 0.3426, 0.482, 0.2647, 0.482, 0.3426, 0.473, 0.4205, 0.473, 0.4205, 0.482, 0.3426, 0.482, 0.4205, 0.473, 0.4984, 0.473, 0.4984, 0.482, 0.4205, 0.482, 0.01846, 0.2342, 0.06756, 0.2356, 0.06678, 0.2521, 0.01827, 0.2506, 0.06756, 0.2356, 0.1167, 0.2371, 0.1153, 0.2535, 0.06678, 0.2521, 0.1167, 0.2371, 0.1658, 0.2385, 0.1638, 0.2549, 0.1153, 0.2535, 0.1658, 0.2385, 0.2149, 0.24, 0.2123, 0.2563, 0.1638, 0.2549, 0.2149, 0.24, 0.264, 0.2414, 0.2608, 0.2568, 0.2123, 0.2563, 0.07821, 0.482, 9.771e-05, 0.482, 9.776e-05, 0.473, 0.07821, 0.473, 0.9999, 0.482, 0.9218, 0.482, 0.9218, 0.473, 0.9999, 0.473, 0.9218, 0.482, 0.8437, 0.482, 0.8437, 0.473, 0.9218, 0.473, 0.8437, 0.482, 0.7655, 0.482, 0.7655, 0.473, 0.8437, 0.473, 0.7655, 0.482, 0.6874, 0.482, 0.6874, 0.473, 0.7655, 0.473, 0.6874, 0.482, 0.6093, 0.482, 0.6093, 0.473, 0.6874, 0.473, 0.264, 0.2414, 0.3131, 0.2429, 0.3094, 0.2592, 0.2608, 0.2568, 0.4984, 0.473, 0.5762, 0.473, 0.5762, 0.482, 0.4984, 0.482, 0.1321, 0.6888, 0.08296, 0.6891, 0.08557, 0.6726, 0.1342, 0.6723, 0.09871, 0.473, 0.109, 0.473, 0.109, 0.482, 0.09871, 0.482, 0.5982, 0.473, 0.6093, 0.473, 0.6093, 0.482, 0.5982, 0.482, 0.5762, 0.473, 0.5879, 0.473, 0.5879, 0.482, 0.5762, 0.482, 0.5879, 0.473, 0.5982, 0.473, 0.5982, 0.482, 0.5879, 0.482, 0.07821, 0.473, 0.08846, 0.473, 0.08846, 0.482, 0.07821, 0.482, 0.08846, 0.473, 0.09871, 0.473, 0.09871, 0.482, 0.08846, 0.482, 0.1351, 0.7207, 0.08656, 0.7219, 0.083, 0.7055, 0.1321, 0.7053, 0.1321, 0.7053, 0.083, 0.7055, 0.08296, 0.6891, 0.1321, 0.6888, 0.2621, 0.2084, 0.3108, 0.2099, 0.3133, 0.2264, 0.2642, 0.225, 0.2642, 0.225, 0.3133, 0.2264, 0.3131, 0.2429, 0.264, 0.2414, 0.01864, 0.2177, 0.06775, 0.2192, 0.06756, 0.2356, 0.01846, 0.2342, 0.06775, 0.2192, 0.1168, 0.2206, 0.1167, 0.2371, 0.06756, 0.2356, 0.1168, 0.2206, 0.1659, 0.2221, 0.1658, 0.2385, 0.1167, 0.2371, 0.1659, 0.2221, 0.215, 0.2235, 0.2149, 0.24, 0.1658, 0.2385, 0.215, 0.2235, 0.2642, 0.225, 0.264, 0.2414, 0.2149, 0.24, 0.01883, 0.2013, 0.06749, 0.2027, 0.06775, 0.2192, 0.01864, 0.2177, 0.06749, 0.2027, 0.1162, 0.2041, 0.1168, 0.2206, 0.06775, 0.2192, 0.1162, 0.2041, 0.1648, 0.2056, 0.1659, 0.2221, 0.1168, 0.2206, 0.1648, 0.2056, 0.2134, 0.21, 0.215, 0.2235, 0.1659, 0.2221, 0.2134, 0.21, 0.2621, 0.2084, 0.2642, 0.225, 0.215, 0.2235, 0.3777, 0.704, 0.3285, 0.7042, 0.3285, 0.6878, 0.3776, 0.6875, 0.3285, 0.7042, 0.2794, 0.7045, 0.2794, 0.688, 0.3285, 0.6878, 0.2794, 0.7045, 0.2303, 0.7047, 0.2303, 0.6883, 0.2794, 0.688, 0.2303, 0.7047, 0.1812, 0.705, 0.1812, 0.6885, 0.2303, 0.6883, 0.1812, 0.705, 0.1321, 0.7053, 0.1321, 0.6888, 0.1812, 0.6885, 0.3777, 0.7204, 0.3292, 0.7207, 0.3285, 0.7042, 0.3777, 0.704, 0.3292, 0.7207, 0.2806, 0.7209, 0.2794, 0.7045, 0.3285, 0.7042, 0.2806, 0.7209, 0.2321, 0.7212, 0.2303, 0.7047, 0.2794, 0.7045, 0.2321, 0.7212, 0.1836, 0.7214, 0.1812, 0.705, 0.2303, 0.7047, 0.1836, 0.7214, 0.1351, 0.7207, 0.1321, 0.7053, 0.1812, 0.705, 0.3776, 0.6875, 0.3285, 0.6878, 0.3289, 0.6713, 0.3776, 0.6711, 0.3285, 0.6878, 0.2794, 0.688, 0.2802, 0.6716, 0.3289, 0.6713, 0.2794, 0.688, 0.2303, 0.6883, 0.2316, 0.6718, 0.2802, 0.6716, 0.2303, 0.6883, 0.1812, 0.6885, 0.1829, 0.675, 0.2316, 0.6718, 0.1812, 0.6885, 0.1321, 0.6888, 0.1342, 0.6723, 0.1829, 0.675, 0.109, 0.473, 0.1868, 0.473, 0.1868, 0.482, 0.109, 0.482, 0.1868, 0.473, 0.2647, 0.473, 0.2647, 0.482, 0.1868, 0.482, 0.2647, 0.473, 0.3426, 0.473, 0.3426, 0.482, 0.2647, 0.482, 0.3426, 0.473, 0.4205, 0.473, 0.4205, 0.482, 0.3426, 0.482, 0.4205, 0.473, 0.4984, 0.473, 0.4984, 0.482, 0.4205, 0.482, 0.01846, 0.2342, 0.06756, 0.2356, 0.06678, 0.2521, 0.01827, 0.2506, 0.06756, 0.2356, 0.1167, 0.2371, 0.1153, 0.2535, 0.06678, 0.2521, 0.1167, 0.2371, 0.1658, 0.2385, 0.1638, 0.2549, 0.1153, 0.2535, 0.1658, 0.2385, 0.2149, 0.24, 0.2123, 0.2563, 0.1638, 0.2549, 0.2149, 0.24, 0.264, 0.2414, 0.2608, 0.2568, 0.2123, 0.2563, 0.07821, 0.482, 9.771e-05, 0.482, 9.776e-05, 0.473, 0.07821, 0.473, 0.9999, 0.482, 0.9218, 0.482, 0.9218, 0.473, 0.9999, 0.473, 0.9218, 0.482, 0.8437, 0.482, 0.8437, 0.473, 0.9218, 0.473, 0.8437, 0.482, 0.7655, 0.482, 0.7655, 0.473, 0.8437, 0.473, 0.7655, 0.482, 0.6874, 0.482, 0.6874, 0.473, 0.7655, 0.473, 0.6874, 0.482, 0.6093, 0.482, 0.6093, 0.473, 0.6874, 0.473, 0.264, 0.2414, 0.3131, 0.2429, 0.3094, 0.2592, 0.2608, 0.2568, 0.4984, 0.473, 0.5762, 0.473, 0.5762, 0.482, 0.4984, 0.482, 0.1321, 0.6888, 0.08296, 0.6891, 0.08557, 0.6726, 0.1342, 0.6723, 0.09871, 0.473, 0.109, 0.473, 0.109, 0.482, 0.09871, 0.482, 0.5982, 0.473, 0.6093, 0.473, 0.6093, 0.482, 0.5982, 0.482, 0.5762, 0.473, 0.5879, 0.473, 0.5879, 0.482, 0.5762, 0.482, 0.5879, 0.473, 0.5982, 0.473, 0.5982, 0.482, 0.5879, 0.482, 0.07821, 0.473, 0.08846, 0.473, 0.08846, 0.482, 0.07821, 0.482, 0.08846, 0.473, 0.09871, 0.473, 0.09871, 0.482, 0.08846, 0.482, 0.1351, 0.7207, 0.08656, 0.7219, 0.083, 0.7055, 0.1321, 0.7053, 0.1321, 0.7053, 0.083, 0.7055, 0.08296, 0.6891, 0.1321, 0.6888, 0.2621, 0.2084, 0.3108, 0.2099, 0.3133, 0.2264, 0.2642, 0.225, 0.2642, 0.225, 0.3133, 0.2264, 0.3131, 0.2429, 0.264, 0.2414, 0.01864, 0.2177, 0.06775, 0.2192, 0.06756, 0.2356, 0.01846, 0.2342, 0.06775, 0.2192, 0.1168, 0.2206, 0.1167, 0.2371, 0.06756, 0.2356, 0.1168, 0.2206, 0.1659, 0.2221, 0.1658, 0.2385, 0.1167, 0.2371, 0.1659, 0.2221, 0.215, 0.2235, 0.2149, 0.24, 0.1658, 0.2385, 0.215, 0.2235, 0.2642, 0.225, 0.264, 0.2414, 0.2149, 0.24, 0.01883, 0.2013, 0.06749, 0.2027, 0.06775, 0.2192, 0.01864, 0.2177, 0.06749, 0.2027, 0.1162, 0.2041, 0.1168, 0.2206, 0.06775, 0.2192, 0.1162, 0.2041, 0.1648, 0.2056, 0.1659, 0.2221, 0.1168, 0.2206, 0.1648, 0.2056, 0.2134, 0.21, 0.215, 0.2235, 0.1659, 0.2221, 0.2134, 0.21, 0.2621, 0.2084, 0.2642, 0.225, 0.215, 0.2235, 0.3777, 0.704, 0.3285, 0.7042, 0.3285, 0.6878, 0.3776, 0.6875, 0.3285, 0.7042, 0.2794, 0.7045, 0.2794, 0.688, 0.3285, 0.6878, 0.2794, 0.7045, 0.2303, 0.7047, 0.2303, 0.6883, 0.2794, 0.688, 0.2303, 0.7047, 0.1812, 0.705, 0.1812, 0.6885, 0.2303, 0.6883, 0.1812, 0.705, 0.1321, 0.7053, 0.1321, 0.6888, 0.1812, 0.6885, 0.3777, 0.7204, 0.3292, 0.7207, 0.3285, 0.7042, 0.3777, 0.704, 0.3292, 0.7207, 0.2806, 0.7209, 0.2794, 0.7045, 0.3285, 0.7042, 0.2806, 0.7209, 0.2321, 0.7212, 0.2303, 0.7047, 0.2794, 0.7045, 0.2321, 0.7212, 0.1836, 0.7214, 0.1812, 0.705, 0.2303, 0.7047, 0.1836, 0.7214, 0.1351, 0.7207, 0.1321, 0.7053, 0.1812, 0.705, 0.3776, 0.6875, 0.3285, 0.6878, 0.3289, 0.6713, 0.3776, 0.6711, 0.3285, 0.6878, 0.2794, 0.688, 0.2802, 0.6716, 0.3289, 0.6713, 0.2794, 0.688, 0.2303, 0.6883, 0.2316, 0.6718, 0.2802, 0.6716, 0.2303, 0.6883, 0.1812, 0.6885, 0.1829, 0.675, 0.2316, 0.6718, 0.1812, 0.6885, 0.1321, 0.6888, 0.1342, 0.6723, 0.1829, 0.675, 0.109, 0.473, 0.1868, 0.473, 0.1868, 0.482, 0.109, 0.482, 0.1868, 0.473, 0.2647, 0.473, 0.2647, 0.482, 0.1868, 0.482, 0.2647, 0.473, 0.3426, 0.473, 0.3426, 0.482, 0.2647, 0.482, 0.3426, 0.473, 0.4205, 0.473, 0.4205, 0.482, 0.3426, 0.482, 0.4205, 0.473, 0.4984, 0.473, 0.4984, 0.482, 0.4205, 0.482, 0.01846, 0.2342, 0.06756, 0.2356, 0.06678, 0.2521, 0.01827, 0.2506, 0.06756, 0.2356, 0.1167, 0.2371, 0.1153, 0.2535, 0.06678, 0.2521, 0.1167, 0.2371, 0.1658, 0.2385, 0.1638, 0.2549, 0.1153, 0.2535, 0.1658, 0.2385, 0.2149, 0.24, 0.2123, 0.2563, 0.1638, 0.2549, 0.2149, 0.24, 0.264, 0.2414, 0.2608, 0.2568, 0.2123, 0.2563, 0.07821, 0.482, 9.771e-05, 0.482, 9.776e-05, 0.473, 0.07821, 0.473, 0.9999, 0.482, 0.9218, 0.482, 0.9218, 0.473, 0.9999, 0.473, 0.9218, 0.482, 0.8437, 0.482, 0.8437, 0.473, 0.9218, 0.473, 0.8437, 0.482, 0.7655, 0.482, 0.7655, 0.473, 0.8437, 0.473, 0.7655, 0.482, 0.6874, 0.482, 0.6874, 0.473, 0.7655, 0.473, 0.6874, 0.482, 0.6093, 0.482, 0.6093, 0.473, 0.6874, 0.473, 0.264, 0.2414, 0.3131, 0.2429, 0.3094, 0.2592, 0.2608, 0.2568, 0.4984, 0.473, 0.5762, 0.473, 0.5762, 0.482, 0.4984, 0.482, 0.1321, 0.6888, 0.08296, 0.6891, 0.08557, 0.6726, 0.1342, 0.6723, 0.09871, 0.473, 0.109, 0.473, 0.109, 0.482, 0.09871, 0.482, 0.5982, 0.473, 0.6093, 0.473, 0.6093, 0.482, 0.5982, 0.482, 0.5762, 0.473, 0.5879, 0.473, 0.5879, 0.482, 0.5762, 0.482, 0.5879, 0.473, 0.5982, 0.473, 0.5982, 0.482, 0.5879, 0.482, 0.07821, 0.473, 0.08846, 0.473, 0.08846, 0.482, 0.07821, 0.482, 0.08846, 0.473, 0.09871, 0.473, 0.09871, 0.482, 0.08846, 0.482, 0.1351, 0.7207, 0.08656, 0.7219, 0.083, 0.7055, 0.1321, 0.7053, 0.1321, 0.7053, 0.083, 0.7055, 0.08296, 0.6891, 0.1321, 0.6888, 0.2621, 0.2084, 0.3108, 0.2099, 0.3133, 0.2264, 0.2642, 0.225, 0.2642, 0.225, 0.3133, 0.2264, 0.3131, 0.2429, 0.264, 0.2414, 0.01864, 0.2177, 0.06775, 0.2192, 0.06756, 0.2356, 0.01846, 0.2342, 0.06775, 0.2192, 0.1168, 0.2206, 0.1167, 0.2371, 0.06756, 0.2356, 0.1168, 0.2206, 0.1659, 0.2221, 0.1658, 0.2385, 0.1167, 0.2371, 0.1659, 0.2221, 0.215, 0.2235, 0.2149, 0.24, 0.1658, 0.2385, 0.215, 0.2235, 0.2642, 0.225, 0.264, 0.2414, 0.2149, 0.24, 0.01883, 0.2013, 0.06749, 0.2027, 0.06775, 0.2192, 0.01864, 0.2177, 0.06749, 0.2027, 0.1162, 0.2041, 0.1168, 0.2206, 0.06775, 0.2192, 0.1162, 0.2041, 0.1648, 0.2056, 0.1659, 0.2221, 0.1168, 0.2206, 0.1648, 0.2056, 0.2134, 0.21, 0.215, 0.2235, 0.1659, 0.2221, 0.2134, 0.21, 0.2621, 0.2084, 0.2642, 0.225, 0.215, 0.2235, 0.3777, 0.704, 0.3285, 0.7042, 0.3285, 0.6878, 0.3776, 0.6875, 0.3285, 0.7042, 0.2794, 0.7045, 0.2794, 0.688, 0.3285, 0.6878, 0.2794, 0.7045, 0.2303, 0.7047, 0.2303, 0.6883, 0.2794, 0.688, 0.2303, 0.7047, 0.1812, 0.705, 0.1812, 0.6885, 0.2303, 0.6883, 0.1812, 0.705, 0.1321, 0.7053, 0.1321, 0.6888, 0.1812, 0.6885, 0.3777, 0.7204, 0.3292, 0.7207, 0.3285, 0.7042, 0.3777, 0.704, 0.3292, 0.7207, 0.2806, 0.7209, 0.2794, 0.7045, 0.3285, 0.7042, 0.2806, 0.7209, 0.2321, 0.7212, 0.2303, 0.7047, 0.2794, 0.7045, 0.2321, 0.7212, 0.1836, 0.7214, 0.1812, 0.705, 0.2303, 0.7047, 0.1836, 0.7214, 0.1351, 0.7207, 0.1321, 0.7053, 0.1812, 0.705, 0.3776, 0.6875, 0.3285, 0.6878, 0.3289, 0.6713, 0.3776, 0.6711, 0.3285, 0.6878, 0.2794, 0.688, 0.2802, 0.6716, 0.3289, 0.6713, 0.2794, 0.688, 0.2303, 0.6883, 0.2316, 0.6718, 0.2802, 0.6716, 0.2303, 0.6883, 0.1812, 0.6885, 0.1829, 0.675, 0.2316, 0.6718, 0.1812, 0.6885, 0.1321, 0.6888, 0.1342, 0.6723, 0.1829, 0.675, 0.109, 0.473, 0.1868, 0.473, 0.1868, 0.482, 0.109, 0.482, 0.1868, 0.473, 0.2647, 0.473, 0.2647, 0.482, 0.1868, 0.482, 0.2647, 0.473, 0.3426, 0.473, 0.3426, 0.482, 0.2647, 0.482, 0.3426, 0.473, 0.4205, 0.473, 0.4205, 0.482, 0.3426, 0.482, 0.4205, 0.473, 0.4984, 0.473, 0.4984, 0.482, 0.4205, 0.482, 0.01846, 0.2342, 0.06756, 0.2356, 0.06678, 0.2521, 0.01827, 0.2506, 0.06756, 0.2356, 0.1167, 0.2371, 0.1153, 0.2535, 0.06678, 0.2521, 0.1167, 0.2371, 0.1658, 0.2385, 0.1638, 0.2549, 0.1153, 0.2535, 0.1658, 0.2385, 0.2149, 0.24, 0.2123, 0.2563, 0.1638, 0.2549, 0.2149, 0.24, 0.264, 0.2414, 0.2608, 0.2568, 0.2123, 0.2563, 0.07821, 0.482, 9.771e-05, 0.482, 9.776e-05, 0.473, 0.07821, 0.473, 0.9999, 0.482, 0.9218, 0.482, 0.9218, 0.473, 0.9999, 0.473, 0.9218, 0.482, 0.8437, 0.482, 0.8437, 0.473, 0.9218, 0.473, 0.8437, 0.482, 0.7655, 0.482, 0.7655, 0.473, 0.8437, 0.473, 0.7655, 0.482, 0.6874, 0.482, 0.6874, 0.473, 0.7655, 0.473, 0.6874, 0.482, 0.6093, 0.482, 0.6093, 0.473, 0.6874, 0.473, 0.264, 0.2414, 0.3131, 0.2429, 0.3094, 0.2592, 0.2608, 0.2568, 0.4984, 0.473, 0.5762, 0.473, 0.5762, 0.482, 0.4984, 0.482, 0.1321, 0.6888, 0.08296, 0.6891, 0.08557, 0.6726, 0.1342, 0.6723, 0.09871, 0.473, 0.109, 0.473, 0.109, 0.482, 0.09871, 0.482, 0.5982, 0.473, 0.6093, 0.473, 0.6093, 0.482, 0.5982, 0.482, 0.5762, 0.473, 0.5879, 0.473, 0.5879, 0.482, 0.5762, 0.482, 0.5879, 0.473, 0.5982, 0.473, 0.5982, 0.482, 0.5879, 0.482, 0.07821, 0.473, 0.08846, 0.473, 0.08846, 0.482, 0.07821, 0.482, 0.08846, 0.473, 0.09871, 0.473, 0.09871, 0.482, 0.08846, 0.482, 0.1351, 0.7207, 0.08656, 0.7219, 0.083, 0.7055, 0.1321, 0.7053, 0.1321, 0.7053, 0.083, 0.7055, 0.08296, 0.6891, 0.1321, 0.6888, 0.2621, 0.2084, 0.3108, 0.2099, 0.3133, 0.2264, 0.2642, 0.225, 0.2642, 0.225, 0.3133, 0.2264, 0.3131, 0.2429, 0.264, 0.2414, 0.01864, 0.2177, 0.06775, 0.2192, 0.06756, 0.2356, 0.01846, 0.2342, 0.06775, 0.2192, 0.1168, 0.2206, 0.1167, 0.2371, 0.06756, 0.2356, 0.1168, 0.2206, 0.1659, 0.2221, 0.1658, 0.2385, 0.1167, 0.2371, 0.1659, 0.2221, 0.215, 0.2235, 0.2149, 0.24, 0.1658, 0.2385, 0.215, 0.2235, 0.2642, 0.225, 0.264, 0.2414, 0.2149, 0.24, 0.01883, 0.2013, 0.06749, 0.2027, 0.06775, 0.2192, 0.01864, 0.2177, 0.06749, 0.2027, 0.1162, 0.2041, 0.1168, 0.2206, 0.06775, 0.2192, 0.1162, 0.2041, 0.1648, 0.2056, 0.1659, 0.2221, 0.1168, 0.2206, 0.1648, 0.2056, 0.2134, 0.21, 0.215, 0.2235, 0.1659, 0.2221, 0.2134, 0.21, 0.2621, 0.2084, 0.2642, 0.225, 0.215, 0.2235, 0.3777, 0.704, 0.3285, 0.7042, 0.3285, 0.6878, 0.3776, 0.6875, 0.3285, 0.7042, 0.2794, 0.7045, 0.2794, 0.688, 0.3285, 0.6878, 0.2794, 0.7045, 0.2303, 0.7047, 0.2303, 0.6883, 0.2794, 0.688, 0.2303, 0.7047, 0.1812, 0.705, 0.1812, 0.6885, 0.2303, 0.6883, 0.1812, 0.705, 0.1321, 0.7053, 0.1321, 0.6888, 0.1812, 0.6885, 0.3777, 0.7204, 0.3292, 0.7207, 0.3285, 0.7042, 0.3777, 0.704, 0.3292, 0.7207, 0.2806, 0.7209, 0.2794, 0.7045, 0.3285, 0.7042, 0.2806, 0.7209, 0.2321, 0.7212, 0.2303, 0.7047, 0.2794, 0.7045, 0.2321, 0.7212, 0.1836, 0.7214, 0.1812, 0.705, 0.2303, 0.7047, 0.1836, 0.7214, 0.1351, 0.7207, 0.1321, 0.7053, 0.1812, 0.705, 0.3776, 0.6875, 0.3285, 0.6878, 0.3289, 0.6713, 0.3776, 0.6711, 0.3285, 0.6878, 0.2794, 0.688, 0.2802, 0.6716, 0.3289, 0.6713, 0.2794, 0.688, 0.2303, 0.6883, 0.2316, 0.6718, 0.2802, 0.6716, 0.2303, 0.6883, 0.1812, 0.6885, 0.1829, 0.675, 0.2316, 0.6718, 0.1812, 0.6885, 0.1321, 0.6888, 0.1342, 0.6723, 0.1829, 0.675, 0.109, 0.473, 0.1868, 0.473, 0.1868, 0.482, 0.109, 0.482, 0.1868, 0.473, 0.2647, 0.473, 0.2647, 0.482, 0.1868, 0.482, 0.2647, 0.473, 0.3426, 0.473, 0.3426, 0.482, 0.2647, 0.482, 0.3426, 0.473, 0.4205, 0.473, 0.4205, 0.482, 0.3426, 0.482, 0.4205, 0.473, 0.4984, 0.473, 0.4984, 0.482, 0.4205, 0.482, 0.01846, 0.2342, 0.06756, 0.2356, 0.06678, 0.2521, 0.01827, 0.2506, 0.06756, 0.2356, 0.1167, 0.2371, 0.1153, 0.2535, 0.06678, 0.2521, 0.1167, 0.2371, 0.1658, 0.2385, 0.1638, 0.2549, 0.1153, 0.2535, 0.1658, 0.2385, 0.2149, 0.24, 0.2123, 0.2563, 0.1638, 0.2549, 0.2149, 0.24, 0.264, 0.2414, 0.2608, 0.2568, 0.2123, 0.2563, 0.07821, 0.482, 9.771e-05, 0.482, 9.776e-05, 0.473, 0.07821, 0.473, 0.9999, 0.482, 0.9218, 0.482, 0.9218, 0.473, 0.9999, 0.473, 0.9218, 0.482, 0.8437, 0.482, 0.8437, 0.473, 0.9218, 0.473, 0.8437, 0.482, 0.7655, 0.482, 0.7655, 0.473, 0.8437, 0.473, 0.7655, 0.482, 0.6874, 0.482, 0.6874, 0.473, 0.7655, 0.473, 0.6874, 0.482, 0.6093, 0.482, 0.6093, 0.473, 0.6874, 0.473, 0.264, 0.2414, 0.3131, 0.2429, 0.3094, 0.2592, 0.2608, 0.2568, 0.4984, 0.473, 0.5762, 0.473, 0.5762, 0.482, 0.4984, 0.482, 0.1321, 0.6888, 0.08296, 0.6891, 0.08557, 0.6726, 0.1342, 0.6723, 0.09871, 0.473, 0.109, 0.473, 0.109, 0.482, 0.09871, 0.482, 0.5982, 0.473, 0.6093, 0.473, 0.6093, 0.482, 0.5982, 0.482, 0.5762, 0.473, 0.5879, 0.473, 0.5879, 0.482, 0.5762, 0.482, 0.5879, 0.473, 0.5982, 0.473, 0.5982, 0.482, 0.5879, 0.482, 0.07821, 0.473, 0.08846, 0.473, 0.08846, 0.482, 0.07821, 0.482, 0.08846, 0.473, 0.09871, 0.473, 0.09871, 0.482, 0.08846, 0.482, 0.1351, 0.7207, 0.08656, 0.7219, 0.083, 0.7055, 0.1321, 0.7053, 0.1321, 0.7053, 0.083, 0.7055, 0.08296, 0.6891, 0.1321, 0.6888, 0.2621, 0.2084, 0.3108, 0.2099, 0.3133, 0.2264, 0.2642, 0.225, 0.2642, 0.225, 0.3133, 0.2264, 0.3131, 0.2429, 0.264, 0.2414, 0.01864, 0.2177, 0.06775, 0.2192, 0.06756, 0.2356, 0.01846, 0.2342, 0.06775, 0.2192, 0.1168, 0.2206, 0.1167, 0.2371, 0.06756, 0.2356, 0.1168, 0.2206, 0.1659, 0.2221, 0.1658, 0.2385, 0.1167, 0.2371, 0.1659, 0.2221, 0.215, 0.2235, 0.2149, 0.24, 0.1658, 0.2385, 0.215, 0.2235, 0.2642, 0.225, 0.264, 0.2414, 0.2149, 0.24, 0.01883, 0.2013, 0.06749, 0.2027, 0.06775, 0.2192, 0.01864, 0.2177, 0.06749, 0.2027, 0.1162, 0.2041, 0.1168, 0.2206, 0.06775, 0.2192, 0.1162, 0.2041, 0.1648, 0.2056, 0.1659, 0.2221, 0.1168, 0.2206, 0.1648, 0.2056, 0.2134, 0.21, 0.215, 0.2235, 0.1659, 0.2221, 0.2134, 0.21, 0.2621, 0.2084, 0.2642, 0.225, 0.215, 0.2235, 0.3777, 0.704, 0.3285, 0.7042, 0.3285, 0.6878, 0.3776, 0.6875, 0.3285, 0.7042, 0.2794, 0.7045, 0.2794, 0.688, 0.3285, 0.6878, 0.2794, 0.7045, 0.2303, 0.7047, 0.2303, 0.6883, 0.2794, 0.688, 0.2303, 0.7047, 0.1812, 0.705, 0.1812, 0.6885, 0.2303, 0.6883, 0.1812, 0.705, 0.1321, 0.7053, 0.1321, 0.6888, 0.1812, 0.6885, 0.3777, 0.7204, 0.3292, 0.7207, 0.3285, 0.7042, 0.3777, 0.704, 0.3292, 0.7207, 0.2806, 0.7209, 0.2794, 0.7045, 0.3285, 0.7042, 0.2806, 0.7209, 0.2321, 0.7212, 0.2303, 0.7047, 0.2794, 0.7045, 0.2321, 0.7212, 0.1836, 0.7214, 0.1812, 0.705, 0.2303, 0.7047, 0.1836, 0.7214, 0.1351, 0.7207, 0.1321, 0.7053, 0.1812, 0.705, 0.3776, 0.6875, 0.3285, 0.6878, 0.3289, 0.6713, 0.3776, 0.6711, 0.3285, 0.6878, 0.2794, 0.688, 0.2802, 0.6716, 0.3289, 0.6713, 0.2794, 0.688, 0.2303, 0.6883, 0.2316, 0.6718, 0.2802, 0.6716, 0.2303, 0.6883, 0.1812, 0.6885, 0.1829, 0.675, 0.2316, 0.6718, 0.1812, 0.6885, 0.1321, 0.6888, 0.1342, 0.6723, 0.1829, 0.675, 0.109, 0.473, 0.1868, 0.473, 0.1868, 0.482, 0.109, 0.482, 0.1868, 0.473, 0.2647, 0.473, 0.2647, 0.482, 0.1868, 0.482, 0.2647, 0.473, 0.3426, 0.473, 0.3426, 0.482, 0.2647, 0.482, 0.3426, 0.473, 0.4205, 0.473, 0.4205, 0.482, 0.3426, 0.482, 0.4205, 0.473, 0.4984, 0.473, 0.4984, 0.482, 0.4205, 0.482, 0.01846, 0.2342, 0.06756, 0.2356, 0.06678, 0.2521, 0.01827, 0.2506, 0.06756, 0.2356, 0.1167, 0.2371, 0.1153, 0.2535, 0.06678, 0.2521, 0.1167, 0.2371, 0.1658, 0.2385, 0.1638, 0.2549, 0.1153, 0.2535, 0.1658, 0.2385, 0.2149, 0.24, 0.2123, 0.2563, 0.1638, 0.2549, 0.2149, 0.24, 0.264, 0.2414, 0.2608, 0.2568, 0.2123, 0.2563, 0.07821, 0.482, 9.771e-05, 0.482, 9.776e-05, 0.473, 0.07821, 0.473, 0.9999, 0.482, 0.9218, 0.482, 0.9218, 0.473, 0.9999, 0.473, 0.9218, 0.482, 0.8437, 0.482, 0.8437, 0.473, 0.9218, 0.473, 0.8437, 0.482, 0.7655, 0.482, 0.7655, 0.473, 0.8437, 0.473, 0.7655, 0.482, 0.6874, 0.482, 0.6874, 0.473, 0.7655, 0.473, 0.6874, 0.482, 0.6093, 0.482, 0.6093, 0.473, 0.6874, 0.473, 0.264, 0.2414, 0.3131, 0.2429, 0.3094, 0.2592, 0.2608, 0.2568, 0.4984, 0.473, 0.5762, 0.473, 0.5762, 0.482, 0.4984, 0.482, 0.1321, 0.6888, 0.08296, 0.6891, 0.08557, 0.6726, 0.1342, 0.6723, 0.09871, 0.473, 0.109, 0.473, 0.109, 0.482, 0.09871, 0.482, 0.5982, 0.473, 0.6093, 0.473, 0.6093, 0.482, 0.5982, 0.482, 0.5762, 0.473, 0.5879, 0.473, 0.5879, 0.482, 0.5762, 0.482, 0.5879, 0.473, 0.5982, 0.473, 0.5982, 0.482, 0.5879, 0.482, 0.07821, 0.473, 0.08846, 0.473, 0.08846, 0.482, 0.07821, 0.482, 0.08846, 0.473, 0.09871, 0.473, 0.09871, 0.482, 0.08846, 0.482, 0.1351, 0.7207, 0.08656, 0.7219, 0.083, 0.7055, 0.1321, 0.7053, 0.1321, 0.7053, 0.083, 0.7055, 0.08296, 0.6891, 0.1321, 0.6888, 0.2621, 0.2084, 0.3108, 0.2099, 0.3133, 0.2264, 0.2642, 0.225, 0.2642, 0.225, 0.3133, 0.2264, 0.3131, 0.2429, 0.264, 0.2414, 0.01864, 0.2177, 0.06775, 0.2192, 0.06756, 0.2356, 0.01846, 0.2342, 0.06775, 0.2192, 0.1168, 0.2206, 0.1167, 0.2371, 0.06756, 0.2356, 0.1168, 0.2206, 0.1659, 0.2221, 0.1658, 0.2385, 0.1167, 0.2371, 0.1659, 0.2221, 0.215, 0.2235, 0.2149, 0.24, 0.1658, 0.2385, 0.215, 0.2235, 0.2642, 0.225, 0.264, 0.2414, 0.2149, 0.24, 0.01883, 0.2013, 0.06749, 0.2027, 0.06775, 0.2192, 0.01864, 0.2177, 0.06749, 0.2027, 0.1162, 0.2041, 0.1168, 0.2206, 0.06775, 0.2192, 0.1162, 0.2041, 0.1648, 0.2056, 0.1659, 0.2221, 0.1168, 0.2206, 0.1648, 0.2056, 0.2134, 0.21, 0.215, 0.2235, 0.1659, 0.2221, 0.2134, 0.21, 0.2621, 0.2084, 0.2642, 0.225, 0.215, 0.2235, 0.3777, 0.704, 0.3285, 0.7042, 0.3285, 0.6878, 0.3776, 0.6875, 0.3285, 0.7042, 0.2794, 0.7045, 0.2794, 0.688, 0.3285, 0.6878, 0.2794, 0.7045, 0.2303, 0.7047, 0.2303, 0.6883, 0.2794, 0.688, 0.2303, 0.7047, 0.1812, 0.705, 0.1812, 0.6885, 0.2303, 0.6883, 0.1812, 0.705, 0.1321, 0.7053, 0.1321, 0.6888, 0.1812, 0.6885, 0.3777, 0.7204, 0.3292, 0.7207, 0.3285, 0.7042, 0.3777, 0.704, 0.3292, 0.7207, 0.2806, 0.7209, 0.2794, 0.7045, 0.3285, 0.7042, 0.2806, 0.7209, 0.2321, 0.7212, 0.2303, 0.7047, 0.2794, 0.7045, 0.2321, 0.7212, 0.1836, 0.7214, 0.1812, 0.705, 0.2303, 0.7047, 0.1836, 0.7214, 0.1351, 0.7207, 0.1321, 0.7053, 0.1812, 0.705, 0.3776, 0.6875, 0.3285, 0.6878, 0.3289, 0.6713, 0.3776, 0.6711, 0.3285, 0.6878, 0.2794, 0.688, 0.2802, 0.6716, 0.3289, 0.6713, 0.2794, 0.688, 0.2303, 0.6883, 0.2316, 0.6718, 0.2802, 0.6716, 0.2303, 0.6883, 0.1812, 0.6885, 0.1829, 0.675, 0.2316, 0.6718, 0.1812, 0.6885, 0.1321, 0.6888, 0.1342, 0.6723, 0.1829, 0.675, 0.109, 0.473, 0.1868, 0.473, 0.1868, 0.482, 0.109, 0.482, 0.1868, 0.473, 0.2647, 0.473, 0.2647, 0.482, 0.1868, 0.482, 0.2647, 0.473, 0.3426, 0.473, 0.3426, 0.482, 0.2647, 0.482, 0.3426, 0.473, 0.4205, 0.473, 0.4205, 0.482, 0.3426, 0.482, 0.4205, 0.473, 0.4984, 0.473, 0.4984, 0.482, 0.4205, 0.482, 0.01846, 0.2342, 0.06756, 0.2356, 0.06678, 0.2521, 0.01827, 0.2506, 0.06756, 0.2356, 0.1167, 0.2371, 0.1153, 0.2535, 0.06678, 0.2521, 0.1167, 0.2371, 0.1658, 0.2385, 0.1638, 0.2549, 0.1153, 0.2535, 0.1658, 0.2385, 0.2149, 0.24, 0.2123, 0.2563, 0.1638, 0.2549, 0.2149, 0.24, 0.264, 0.2414, 0.2608, 0.2568, 0.2123, 0.2563, 0.07821, 0.482, 9.771e-05, 0.482, 9.776e-05, 0.473, 0.07821, 0.473, 0.9999, 0.482, 0.9218, 0.482, 0.9218, 0.473, 0.9999, 0.473, 0.9218, 0.482, 0.8437, 0.482, 0.8437, 0.473, 0.9218, 0.473, 0.8437, 0.482, 0.7655, 0.482, 0.7655, 0.473, 0.8437, 0.473, 0.7655, 0.482, 0.6874, 0.482, 0.6874, 0.473, 0.7655, 0.473, 0.6874, 0.482, 0.6093, 0.482, 0.6093, 0.473, 0.6874, 0.473, 0.264, 0.2414, 0.3131, 0.2429, 0.3094, 0.2592, 0.2608, 0.2568, 0.4984, 0.473, 0.5762, 0.473, 0.5762, 0.482, 0.4984, 0.482, 0.1321, 0.6888, 0.08296, 0.6891, 0.08557, 0.6726, 0.1342, 0.6723, 0.09871, 0.473, 0.109, 0.473, 0.109, 0.482, 0.09871, 0.482, 0.5982, 0.473, 0.6093, 0.473, 0.6093, 0.482, 0.5982, 0.482, 0.5762, 0.473, 0.5879, 0.473, 0.5879, 0.482, 0.5762, 0.482, 0.5879, 0.473, 0.5982, 0.473, 0.5982, 0.482, 0.5879, 0.482, 0.07821, 0.473, 0.08846, 0.473, 0.08846, 0.482, 0.07821, 0.482, 0.08846, 0.473, 0.09871, 0.473, 0.09871, 0.482, 0.08846, 0.482, 0.1351, 0.7207, 0.08656, 0.7219, 0.083, 0.7055, 0.1321, 0.7053, 0.1321, 0.7053, 0.083, 0.7055, 0.08296, 0.6891, 0.1321, 0.6888, 0.2621, 0.2084, 0.3108, 0.2099, 0.3133, 0.2264, 0.2642, 0.225, 0.2642, 0.225, 0.3133, 0.2264, 0.3131, 0.2429, 0.264, 0.2414, 0.01864, 0.2177, 0.06775, 0.2192, 0.06756, 0.2356, 0.01846, 0.2342, 0.06775, 0.2192, 0.1168, 0.2206, 0.1167, 0.2371, 0.06756, 0.2356, 0.1168, 0.2206, 0.1659, 0.2221, 0.1658, 0.2385, 0.1167, 0.2371, 0.1659, 0.2221, 0.215, 0.2235, 0.2149, 0.24, 0.1658, 0.2385, 0.215, 0.2235, 0.2642, 0.225, 0.264, 0.2414, 0.2149, 0.24, 0.01883, 0.2013, 0.06749, 0.2027, 0.06775, 0.2192, 0.01864, 0.2177, 0.06749, 0.2027, 0.1162, 0.2041, 0.1168, 0.2206, 0.06775, 0.2192, 0.1162, 0.2041, 0.1648, 0.2056, 0.1659, 0.2221, 0.1168, 0.2206, 0.1648, 0.2056, 0.2134, 0.21, 0.215, 0.2235, 0.1659, 0.2221, 0.2134, 0.21, 0.2621, 0.2084, 0.2642, 0.225, 0.215, 0.2235, 0.3777, 0.704, 0.3285, 0.7042, 0.3285, 0.6878, 0.3776, 0.6875, 0.3285, 0.7042, 0.2794, 0.7045, 0.2794, 0.688, 0.3285, 0.6878, 0.2794, 0.7045, 0.2303, 0.7047, 0.2303, 0.6883, 0.2794, 0.688, 0.2303, 0.7047, 0.1812, 0.705, 0.1812, 0.6885, 0.2303, 0.6883, 0.1812, 0.705, 0.1321, 0.7053, 0.1321, 0.6888, 0.1812, 0.6885, 0.3777, 0.7204, 0.3292, 0.7207, 0.3285, 0.7042, 0.3777, 0.704, 0.3292, 0.7207, 0.2806, 0.7209, 0.2794, 0.7045, 0.3285, 0.7042, 0.2806, 0.7209, 0.2321, 0.7212, 0.2303, 0.7047, 0.2794, 0.7045, 0.2321, 0.7212, 0.1836, 0.7214, 0.1812, 0.705, 0.2303, 0.7047, 0.1836, 0.7214, 0.1351, 0.7207, 0.1321, 0.7053, 0.1812, 0.705, 0.3776, 0.6875, 0.3285, 0.6878, 0.3289, 0.6713, 0.3776, 0.6711, 0.3285, 0.6878, 0.2794, 0.688, 0.2802, 0.6716, 0.3289, 0.6713, 0.2794, 0.688, 0.2303, 0.6883, 0.2316, 0.6718, 0.2802, 0.6716, 0.2303, 0.6883, 0.1812, 0.6885, 0.1829, 0.675, 0.2316, 0.6718, 0.1812, 0.6885, 0.1321, 0.6888, 0.1342, 0.6723, 0.1829, 0.675, 0.109, 0.473, 0.1868, 0.473, 0.1868, 0.482, 0.109, 0.482, 0.1868, 0.473, 0.2647, 0.473, 0.2647, 0.482, 0.1868, 0.482, 0.2647, 0.473, 0.3426, 0.473, 0.3426, 0.482, 0.2647, 0.482, 0.3426, 0.473, 0.4205, 0.473, 0.4205, 0.482, 0.3426, 0.482, 0.4205, 0.473, 0.4984, 0.473, 0.4984, 0.482, 0.4205, 0.482, 0.01846, 0.2342, 0.06756, 0.2356, 0.06678, 0.2521, 0.01827, 0.2506, 0.06756, 0.2356, 0.1167, 0.2371, 0.1153, 0.2535, 0.06678, 0.2521, 0.1167, 0.2371, 0.1658, 0.2385, 0.1638, 0.2549, 0.1153, 0.2535, 0.1658, 0.2385, 0.2149, 0.24, 0.2123, 0.2563, 0.1638, 0.2549, 0.2149, 0.24, 0.264, 0.2414, 0.2608, 0.2568, 0.2123, 0.2563, 0.07821, 0.482, 9.771e-05, 0.482, 9.776e-05, 0.473, 0.07821, 0.473, 0.9999, 0.482, 0.9218, 0.482, 0.9218, 0.473, 0.9999, 0.473, 0.9218, 0.482, 0.8437, 0.482, 0.8437, 0.473, 0.9218, 0.473, 0.8437, 0.482, 0.7655, 0.482, 0.7655, 0.473, 0.8437, 0.473, 0.7655, 0.482, 0.6874, 0.482, 0.6874, 0.473, 0.7655, 0.473, 0.5596, 0.5718, 0.5696, 0.5719, 0.5693, 0.5939, 0.5593, 0.5938, 0.4288, 0.5263, 0.4297, 0.4599, 0.5712, 0.4615, 0.5702, 0.5279, 0.5496, 0.5717, 0.5596, 0.5718, 0.5593, 0.5938, 0.5492, 0.5937, 0.5722, 0.3952, 0.5712, 0.4615, 0.4297, 0.4599, 0.4307, 0.3935, 0.4284, 0.5483, 0.5699, 0.5499, 0.5696, 0.5719, 0.4281, 0.5703, 0.5699, 0.5499, 0.4284, 0.5483, 0.4288, 0.5263, 0.5702, 0.5279, 0.6874, 0.482, 0.6093, 0.482, 0.6093, 0.473, 0.6874, 0.473, 0.264, 0.2414, 0.3131, 0.2429, 0.3094, 0.2592, 0.2608, 0.2568, 0.4984, 0.473, 0.5762, 0.473, 0.5762, 0.482, 0.4984, 0.482, 0.1321, 0.6888, 0.08296, 0.6891, 0.08557, 0.6726, 0.1342, 0.6723, 0.09871, 0.473, 0.109, 0.473, 0.109, 0.482, 0.09871, 0.482, 0.5982, 0.473, 0.6093, 0.473, 0.6093, 0.482, 0.5982, 0.482, 0.5762, 0.473, 0.5879, 0.473, 0.5879, 0.482, 0.5762, 0.482, 0.5879, 0.473, 0.5982, 0.473, 0.5982, 0.482, 0.5879, 0.482, 0.07821, 0.473, 0.08846, 0.473, 0.08846, 0.482, 0.07821, 0.482, 0.08846, 0.473, 0.09871, 0.473, 0.09871, 0.482, 0.08846, 0.482, 0.1351, 0.7207, 0.08656, 0.7219, 0.083, 0.7055, 0.1321, 0.7053, 0.1321, 0.7053, 0.083, 0.7055, 0.08296, 0.6891, 0.1321, 0.6888, 0.2621, 0.2084, 0.3108, 0.2099, 0.3133, 0.2264, 0.2642, 0.225, 0.2642, 0.225, 0.3133, 0.2264, 0.3131, 0.2429, 0.264, 0.2414, 0.01864, 0.2177, 0.06775, 0.2192, 0.06756, 0.2356, 0.01846, 0.2342, 0.06775, 0.2192, 0.1168, 0.2206, 0.1167, 0.2371, 0.06756, 0.2356, 0.1168, 0.2206, 0.1659, 0.2221, 0.1658, 0.2385, 0.1167, 0.2371, 0.1659, 0.2221, 0.215, 0.2235, 0.2149, 0.24, 0.1658, 0.2385, 0.215, 0.2235, 0.2642, 0.225, 0.264, 0.2414, 0.2149, 0.24, 0.01883, 0.2013, 0.06749, 0.2027, 0.06775, 0.2192, 0.01864, 0.2177, 0.06749, 0.2027, 0.1162, 0.2041, 0.1168, 0.2206, 0.06775, 0.2192, 0.1162, 0.2041, 0.1648, 0.2056, 0.1659, 0.2221, 0.1168, 0.2206, 0.1648, 0.2056, 0.2134, 0.21, 0.215, 0.2235, 0.1659, 0.2221, 0.2134, 0.21, 0.2621, 0.2084, 0.2642, 0.225, 0.215, 0.2235, 0.3777, 0.704, 0.3285, 0.7042, 0.3285, 0.6878, 0.3776, 0.6875, 0.3285, 0.7042, 0.2794, 0.7045, 0.2794, 0.688, 0.3285, 0.6878, 0.2794, 0.7045, 0.2303, 0.7047, 0.2303, 0.6883, 0.2794, 0.688, 0.2303, 0.7047, 0.1812, 0.705, 0.1812, 0.6885, 0.2303, 0.6883, 0.1812, 0.705, 0.1321, 0.7053, 0.1321, 0.6888, 0.1812, 0.6885, 0.3777, 0.7204, 0.3292, 0.7207, 0.3285, 0.7042, 0.3777, 0.704, 0.3292, 0.7207, 0.2806, 0.7209, 0.2794, 0.7045, 0.3285, 0.7042, 0.2806, 0.7209, 0.2321, 0.7212, 0.2303, 0.7047, 0.2794, 0.7045, 0.2321, 0.7212, 0.1836, 0.7214, 0.1812, 0.705, 0.2303, 0.7047, 0.1836, 0.7214, 0.1351, 0.7207, 0.1321, 0.7053, 0.1812, 0.705, 0.3776, 0.6875, 0.3285, 0.6878, 0.3289, 0.6713, 0.3776, 0.6711, 0.3285, 0.6878, 0.2794, 0.688, 0.2802, 0.6716, 0.3289, 0.6713, 0.2794, 0.688, 0.2303, 0.6883, 0.2316, 0.6718, 0.2802, 0.6716, 0.2303, 0.6883, 0.1812, 0.6885, 0.1829, 0.675, 0.2316, 0.6718, 0.1812, 0.6885, 0.1321, 0.6888, 0.1342, 0.6723, 0.1829, 0.675, 0.109, 0.473, 0.1868, 0.473, 0.1868, 0.482, 0.109, 0.482, 0.1868, 0.473, 0.2647, 0.473, 0.2647, 0.482, 0.1868, 0.482, 0.2647, 0.473, 0.3426, 0.473, 0.3426, 0.482, 0.2647, 0.482, 0.3426, 0.473, 0.4205, 0.473, 0.4205, 0.482, 0.3426, 0.482, 0.4205, 0.473, 0.4984, 0.473, 0.4984, 0.482, 0.4205, 0.482, 0.01846, 0.2342, 0.06756, 0.2356, 0.06678, 0.2521, 0.01827, 0.2506, 0.06756, 0.2356, 0.1167, 0.2371, 0.1153, 0.2535, 0.06678, 0.2521, 0.1167, 0.2371, 0.1658, 0.2385, 0.1638, 0.2549, 0.1153, 0.2535, 0.1658, 0.2385, 0.2149, 0.24, 0.2123, 0.2563, 0.1638, 0.2549, 0.2149, 0.24, 0.264, 0.2414, 0.2608, 0.2568, 0.2123, 0.2563, 0.07821, 0.482, 9.771e-05, 0.482, 9.776e-05, 0.473, 0.07821, 0.473, 0.9999, 0.482, 0.9218, 0.482, 0.9218, 0.473, 0.9999, 0.473, 0.9218, 0.482, 0.8437, 0.482, 0.8437, 0.473, 0.9218, 0.473, 0.8437, 0.482, 0.7655, 0.482, 0.7655, 0.473, 0.8437, 0.473, 0.7655, 0.482, 0.6874, 0.482, 0.6874, 0.473, 0.7655, 0.473])
me_cube_012.materials.append(mat_wood_plank)
me_cube_012.use_remesh_preserve_volume = False
me_cube_012.use_remesh_preserve_attributes = False
me_cube_012.use_mirror_vertex_groups = False
me_cube_012.update()

# ---- objects
ob_hemi = bpy.data.objects.new('Hemi', light_hemi)
ob_fence = bpy.data.objects.new('Fence', me_cube_012)

# ---- transforms, parenting, visibility, modifiers, constraints
ob_hemi.location = (0.164, 0.01574, 0.7495)
ob_hemi.lineart.crease_threshold = 0.0
ob_fence.location = (0.0, 0.0, 0.0)
ob_fence.lineart.crease_threshold = 0.0

# ---- collection membership
col_collection_1.objects.link(ob_hemi)
col_collection_1.objects.link(ob_fence)

# ---- scene / render settings (as saved in the file)
scene.frame_start = 1; scene.frame_end = 250; scene.frame_set(29)
scene.render.engine = 'CYCLES'
scene.render.resolution_percentage = 50
scene.render.dither_intensity = 0.0
scene.cycles.use_denoising = False
scene.cycles.samples = 128
scene.cycles.sampling_pattern = 'TABULATED_SOBOL'
scene.cycles.light_sampling_threshold = 0.0
scene.cycles.use_adaptive_sampling = False
scene.cycles.use_light_tree = False
scene.cycles.blur_glossy = 0.0
scene.cycles.sample_clamp_indirect = 0.0
scene.view_settings.view_transform = 'Standard'
bpy.context.view_layer.update()

# ---- added for rendering (the .blend has no active camera): camera
cam_auto = bpy.data.cameras.new('AutoCamera')
cam_auto.lens = 50.0
cam_auto.sensor_width = 36.0
cam_auto.clip_end = 1000.0
ob_auto_camera = bpy.data.objects.new('AutoCamera', cam_auto)
scene.collection.objects.link(ob_auto_camera)
ob_auto_camera.location = (1.61595, -3.11406, 3.07435)
ob_auto_camera.rotation_euler = (1.09748, -7.21219e-08, 0.694738)
scene.camera = ob_auto_camera
bpy.context.view_layer.update()
